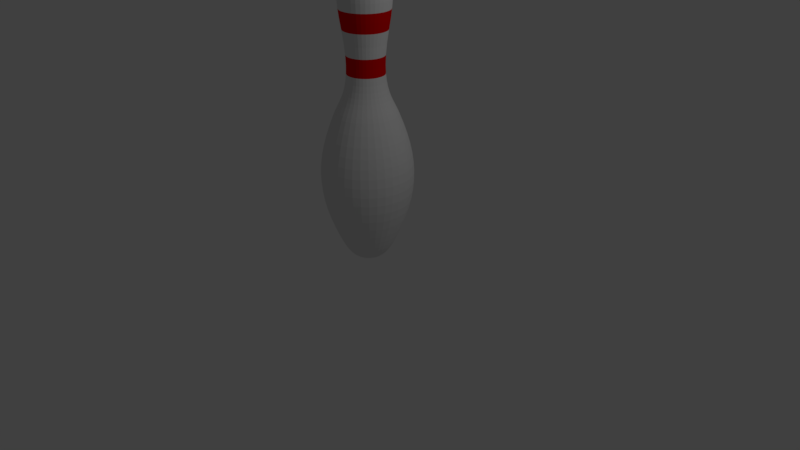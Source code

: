 # Source: Bowling_Pin.blend  (saved by Blender 2.78.0; exported with 4.5.12 LTS)
import bpy
from mathutils import Matrix  # noqa: F401  (used for matrix-valued properties, if any)

bpy.ops.wm.read_factory_settings(use_empty=True)
scene = bpy.context.scene
scene.name = 'Scene'

# ---- collections
col_collection_1 = bpy.data.collections.new('Collection 1'); scene.collection.children.link(col_collection_1)

# ---- materials (node trees are filled in below, after node groups)
mat_pin = bpy.data.materials.new('Pin')
mat_pin.alpha_threshold = 0.0
mat_pin.use_transparent_shadow = False
mat_pin.roughness = 0.5
mat_stripe = bpy.data.materials.new('Stripe')
mat_stripe.alpha_threshold = 0.0
mat_stripe.use_transparent_shadow = False
mat_stripe.diffuse_color = (0.8, 0.0, 0.0004926, 1.0)
mat_stripe.roughness = 0.5

# ---- material node trees

# ---- world
world_world = bpy.data.worlds.new('World'); scene.world = world_world
world_world.color = (0.05088, 0.05088, 0.05088)
world_world.use_sun_shadow = False
world_world.sun_shadow_jitter_overblur = 0.0
world_world.cycles.sampling_method = 'MANUAL'

# ---- cameras
cam_camera = bpy.data.cameras.new('Camera')
cam_camera.clip_end = 100.0
cam_camera.lens = 35.0
cam_camera.sensor_width = 32.0
cam_camera.sensor_height = 18.0
cam_camera.ortho_scale = 7.314
cam_camera.dof.focus_distance = 0.0
cam_camera.dof.aperture_fstop = 128.0

# ---- lights
light_lamp = bpy.data.lights.new('Lamp', 'POINT')
light_lamp.transmission_factor = 0.0
light_lamp.cutoff_distance = 30.0
light_lamp.energy = 100.0
light_lamp.shadow_buffer_clip_start = 1.001
light_lamp.shadow_soft_size = 0.1
light_lamp.shadow_maximum_resolution = 0.006
light_lamp.use_absolute_resolution = True

# ---- meshes
me_mesh = bpy.data.meshes.new('Mesh')
me_mesh.from_pydata([(0.2735, 1.296, -1.368e-07), (0.2864, 1.211, -1.093e-07), (0.2639, 0.7872, -2.635e-08), (0.2672, -0.1461, 4.173e-09), (0.3579, -0.3392, 9.687e-09), (0.4805, -1.551, 4.678e-08), (0.4425, -1.673, 5.066e-08), (0.2826, -2.045, 6.24e-08), (0.2172, -2.143, 6.545e-08), (0.1856, -2.177, 6.649e-08), (0.08699, -2.231, 6.824e-08), (0.05081, -2.237, 6.853e-08), (0.12, 1.527, -2.329e-07), (0.1755, 1.488, -2.136e-07), (0.2189, 1.436, -1.902e-07), (0.2882, 1.013, -5.978e-08), (0.2789, 0.9028, -4.038e-08), (0.2443, 0.6668, -1.905e-08), (0.2031, 0.1465, -4.185e-09), (0.3953, -1.799, 5.467e-08), (0.3176, -1.977, 6.029e-08), (0.1211, -2.219, 6.784e-08), (0.05048, 1.551, 0.01426), (0.1178, 1.527, 0.02612), (0.1723, 1.488, 0.03574), (0.2151, 1.436, 0.04329), (0.247, 1.372, 0.04891), (0.2688, 1.296, 0.05276), (0.2816, 1.211, 0.05501), (0.2861, 1.116, 0.05581), (0.2834, 1.013, 0.05532), (0.2742, 0.9028, 0.0537), (0.2594, 0.7872, 0.0511), (0.2401, 0.6668, 0.04769), (0.216, 0.5084, 0.04344), (0.202, 0.3702, 0.04098), (0.1969, 0.2502, 0.04008), (0.1995, 0.1465, 0.04054), (0.2086, 0.05702, 0.04214), (0.223, -0.02024, 0.04467), (0.2414, -0.08729, 0.04792), (0.2626, -0.1461, 0.05167), (0.2855, -0.1987, 0.05571), (0.3089, -0.2471, 0.05982), (0.3314, -0.2932, 0.0638), (0.352, -0.3392, 0.06742), (0.4049, -0.4753, 0.07676), (0.4488, -0.6054, 0.08448), (0.4834, -0.7305, 0.0906), (0.5091, -0.8515, 0.09512), (0.5256, -0.9696, 0.09803), (0.5331, -1.086, 0.09935), (0.5315, -1.201, 0.09907), (0.5209, -1.316, 0.09721), (0.5013, -1.433, 0.09376), (0.4728, -1.551, 0.08872), (0.4353, -1.673, 0.08211), (0.3888, -1.799, 0.07392), (0.3491, -1.896, 0.06691), (0.3123, -1.977, 0.06042), (0.2779, -2.045, 0.05435), (0.2451, -2.1, 0.04858), (0.2135, -2.143, 0.043), (0.1823, -2.177, 0.0375), (0.1509, -2.202, 0.03197), (0.1188, -2.219, 0.0263), (0.08521, -2.231, 0.02038), (0.04957, -2.237, 0.0141), (0.01125, -2.24, 0.007342), (0.04678, 1.551, 0.02808), (0.111, 1.527, 0.05145), (0.163, 1.488, 0.0704), (0.2039, 1.436, 0.08526), (0.2343, 1.372, 0.09633), (0.2551, 1.296, 0.1039), (0.2673, 1.211, 0.1083), (0.2716, 1.116, 0.1099), (0.269, 1.013, 0.109), (0.2602, 0.9028, 0.1058), (0.2462, 0.7872, 0.1007), (0.2277, 0.6668, 0.09393), (0.2047, 0.5084, 0.08557), (0.1914, 0.3702, 0.08071), (0.1865, 0.2502, 0.07894), (0.189, 0.1465, 0.07985), (0.1977, 0.05702, 0.083), (0.2114, -0.02024, 0.08799), (0.2289, -0.08729, 0.09438), (0.2492, -0.1461, 0.1018), (0.2711, -0.1987, 0.1097), (0.2933, -0.2471, 0.1178), (0.3149, -0.2932, 0.1257), (0.3345, -0.3392, 0.1328), (0.385, -0.4753, 0.1512), (0.4268, -0.6054, 0.1664), (0.4599, -0.7305, 0.1785), (0.4843, -0.8515, 0.1873), (0.5001, -0.9696, 0.1931), (0.5072, -1.086, 0.1957), (0.5057, -1.201, 0.1951), (0.4957, -1.316, 0.1915), (0.477, -1.433, 0.1847), (0.4497, -1.551, 0.1747), (0.4139, -1.673, 0.1617), (0.3696, -1.799, 0.1456), (0.3317, -1.896, 0.1318), (0.2966, -1.977, 0.119), (0.2637, -2.045, 0.107), (0.2325, -2.1, 0.09568), (0.2023, -2.143, 0.08469), (0.1726, -2.177, 0.07386), (0.1426, -2.202, 0.06297), (0.112, -2.219, 0.05181), (0.07992, -2.231, 0.04015), (0.04591, -2.237, 0.02777), (0.04073, 1.551, 0.04106), (0.09989, 1.527, 0.07521), (0.1479, 1.488, 0.1029), (0.1855, 1.436, 0.1246), (0.2135, 1.372, 0.1408), (0.2327, 1.296, 0.1519), (0.244, 1.211, 0.1584), (0.248, 1.116, 0.1607), (0.2455, 1.013, 0.1593), (0.2374, 0.9028, 0.1546), (0.2245, 0.7872, 0.1471), (0.2075, 0.6668, 0.1373), (0.1863, 0.5084, 0.1251), (0.174, 0.3702, 0.118), (0.1695, 0.2502, 0.1154), (0.1718, 0.1465, 0.1167), (0.1798, 0.05702, 0.1213), (0.1924, -0.02024, 0.1286), (0.2086, -0.08728, 0.138), (0.2273, -0.1461, 0.1488), (0.2474, -0.1987, 0.1604), (0.268, -0.2471, 0.1722), (0.2878, -0.2932, 0.1837), (0.3059, -0.3392, 0.1941), (0.3524, -0.4753, 0.221), (0.391, -0.6054, 0.2433), (0.4215, -0.7305, 0.2609), (0.444, -0.8515, 0.2739), (0.4585, -0.9696, 0.2823), (0.4651, -1.086, 0.2861), (0.4637, -1.201, 0.2853), (0.4544, -1.316, 0.2799), (0.4372, -1.433, 0.27), (0.4121, -1.551, 0.2555), (0.3791, -1.673, 0.2364), (0.3383, -1.799, 0.2128), (0.3033, -1.896, 0.1927), (0.271, -1.977, 0.174), (0.2407, -2.045, 0.1565), (0.2119, -2.1, 0.1399), (0.1841, -2.143, 0.1238), (0.1566, -2.177, 0.108), (0.1291, -2.202, 0.09206), (0.1008, -2.219, 0.07574), (0.07127, -2.231, 0.05869), (0.03993, -2.237, 0.0406), (0.00623, -2.24, 0.02114), (0.03252, 1.551, 0.05278), (0.08485, 1.527, 0.09669), (0.1273, 1.488, 0.1323), (0.1606, 1.436, 0.1602), (0.1854, 1.372, 0.181), (0.2024, 1.296, 0.1953), (0.2123, 1.211, 0.2036), (0.2158, 1.116, 0.2066), (0.2137, 1.013, 0.2048), (0.2065, 0.9028, 0.1988), (0.1951, 0.7872, 0.1892), (0.18, 0.6668, 0.1765), (0.1613, 0.5084, 0.1608), (0.1504, 0.3702, 0.1517), (0.1464, 0.2502, 0.1484), (0.1485, 0.1465, 0.1501), (0.1555, 0.05702, 0.156), (0.1667, -0.02024, 0.1654), (0.181, -0.08728, 0.1774), (0.1975, -0.1461, 0.1913), (0.2154, -0.1987, 0.2062), (0.2335, -0.2471, 0.2214), (0.2511, -0.2932, 0.2362), (0.2671, -0.3392, 0.2496), (0.3082, -0.4753, 0.2841), (0.3423, -0.6054, 0.3127), (0.3693, -0.7305, 0.3354), (0.3892, -0.8515, 0.3521), (0.4021, -0.9696, 0.3629), (0.4079, -1.086, 0.3678), (0.4067, -1.201, 0.3667), (0.3984, -1.316, 0.3598), (0.3832, -1.433, 0.3471), (0.361, -1.551, 0.3284), (0.3318, -1.673, 0.3039), (0.2957, -1.799, 0.2736), (0.2648, -1.896, 0.2477), (0.2362, -1.977, 0.2237), (0.2094, -2.045, 0.2012), (0.1839, -2.1, 0.1798), (0.1593, -2.143, 0.1592), (0.1351, -2.177, 0.1388), (0.1107, -2.202, 0.1184), (0.08565, -2.219, 0.09737), (0.05953, -2.231, 0.07545), (0.03181, -2.237, 0.05219), (0.0224, 1.551, 0.0629), (0.06631, 1.527, 0.1152), (0.1019, 1.488, 0.1577), (0.1298, 1.436, 0.191), (0.1506, 1.372, 0.2157), (0.1649, 1.296, 0.2328), (0.1732, 1.211, 0.2427), (0.1762, 1.116, 0.2462), (0.1744, 1.013, 0.244), (0.1684, 0.9028, 0.2369), (0.1588, 0.7872, 0.2254), (0.1462, 0.6668, 0.2104), (0.1304, 0.5084, 0.1916), (0.1213, 0.3702, 0.1808), (0.118, 0.2502, 0.1768), (0.1197, 0.1465, 0.1788), (0.1256, 0.05702, 0.1859), (0.135, -0.02024, 0.1971), (0.147, -0.08728, 0.2114), (0.1609, -0.1461, 0.2279), (0.1758, -0.1987, 0.2457), (0.1911, -0.2471, 0.2639), (0.2058, -0.2932, 0.2814), (0.2192, -0.3392, 0.2974), (0.2538, -0.4753, 0.3386), (0.2824, -0.6054, 0.3727), (0.305, -0.7305, 0.3997), (0.3217, -0.8515, 0.4196), (0.3325, -0.9696, 0.4325), (0.3374, -1.086, 0.4383), (0.3364, -1.201, 0.4371), (0.3294, -1.316, 0.4288), (0.3167, -1.433, 0.4136), (0.298, -1.551, 0.3914), (0.2736, -1.673, 0.3622), (0.2432, -1.799, 0.3261), (0.2173, -1.896, 0.2952), (0.1933, -1.977, 0.2666), (0.1708, -2.045, 0.2398), (0.1494, -2.1, 0.2143), (0.1288, -2.143, 0.1897), (0.1084, -2.177, 0.1654), (0.08797, -2.202, 0.141), (0.06698, -2.219, 0.116), (0.04507, -2.231, 0.08992), (0.0218, -2.237, 0.0622), (-0.003208, -2.24, 0.03239), (0.01067, 1.551, 0.07111), (0.04483, 1.527, 0.1303), (0.07254, 1.488, 0.1783), (0.09425, 1.436, 0.2159), (0.1104, 1.372, 0.2439), (0.1215, 1.296, 0.2631), (0.128, 1.211, 0.2743), (0.1303, 1.116, 0.2783), (0.1289, 1.013, 0.2759), (0.1242, 0.9028, 0.2678), (0.1168, 0.7872, 0.2549), (0.1069, 0.6668, 0.2378), (0.09471, 0.5084, 0.2167), (0.08761, 0.3702, 0.2044), (0.08503, 0.2502, 0.1999), (0.08635, 0.1465, 0.2022), (0.09096, 0.05702, 0.2102), (0.09825, -0.02024, 0.2228), (0.1076, -0.08728, 0.239), (0.1184, -0.1461, 0.2577), (0.13, -0.1987, 0.2778), (0.1419, -0.2471, 0.2983), (0.1533, -0.2932, 0.3182), (0.1638, -0.3392, 0.3363), (0.1906, -0.4753, 0.3828), (0.2129, -0.6054, 0.4213), (0.2305, -0.7305, 0.4519), (0.2435, -0.8515, 0.4744), (0.2519, -0.9696, 0.4889), (0.2557, -1.086, 0.4955), (0.2549, -1.201, 0.4941), (0.2495, -1.316, 0.4848), (0.2396, -1.433, 0.4676), (0.2251, -1.551, 0.4425), (0.206, -1.673, 0.4095), (0.1825, -1.799, 0.3687), (0.1623, -1.896, 0.3337), (0.1436, -1.977, 0.3013), (0.1261, -2.045, 0.2711), (0.1095, -2.1, 0.2423), (0.09343, -2.143, 0.2145), (0.0776, -2.177, 0.187), (0.06168, -2.202, 0.1595), (0.04535, -2.219, 0.1312), (0.02831, -2.231, 0.1017), (0.01021, -2.237, 0.07031), (-0.0023, 1.551, 0.07716), (0.02106, 1.527, 0.1414), (0.04002, 1.488, 0.1934), (0.05487, 1.436, 0.2342), (0.06594, 1.372, 0.2647), (0.07354, 1.296, 0.2855), (0.07796, 1.211, 0.2977), (0.07954, 1.116, 0.302), (0.07858, 1.013, 0.2994), (0.07538, 0.9028, 0.2906), (0.07027, 0.7872, 0.2765), (0.06355, 0.6668, 0.2581), (0.05518, 0.5084, 0.2351), (0.05033, 0.3702, 0.2218), (0.04856, 0.2502, 0.2169), (0.04947, 0.1465, 0.2194), (0.05262, 0.05702, 0.2281), (0.0576, -0.02024, 0.2417), (0.064, -0.08728, 0.2593), (0.07138, -0.1461, 0.2796), (0.07934, -0.1987, 0.3015), (0.08744, -0.2471, 0.3237), (0.09527, -0.2932, 0.3452), (0.1024, -0.3392, 0.3649), (0.1208, -0.4753, 0.4154), (0.136, -0.6054, 0.4572), (0.1481, -0.7305, 0.4903), (0.157, -0.8515, 0.5147), (0.1627, -0.9696, 0.5305), (0.1653, -1.086, 0.5376), (0.1648, -1.201, 0.5361), (0.1611, -1.316, 0.526), (0.1543, -1.433, 0.5074), (0.1444, -1.551, 0.4801), (0.1313, -1.673, 0.4443), (0.1152, -1.799, 0.4), (0.1014, -1.896, 0.3621), (0.08863, -1.977, 0.327), (0.07666, -2.045, 0.2941), (0.0653, -2.1, 0.2629), (0.05431, -2.143, 0.2327), (0.04348, -2.177, 0.2029), (0.03259, -2.202, 0.173), (0.02142, -2.219, 0.1423), (0.009762, -2.231, 0.1103), (-0.002615, -2.237, 0.07629), (-0.01592, -2.24, 0.03973), (-0.01613, 1.551, 0.08087), (-0.004263, 1.527, 0.1481), (0.00536, 1.488, 0.2027), (0.0129, 1.436, 0.2455), (0.01852, 1.372, 0.2774), (0.02238, 1.296, 0.2992), (0.02463, 1.211, 0.312), (0.02543, 1.116, 0.3165), (0.02494, 1.013, 0.3137), (0.02331, 0.9028, 0.3045), (0.02072, 0.7872, 0.2898), (0.01731, 0.6668, 0.2705), (0.01306, 0.5084, 0.2464), (0.01059, 0.3702, 0.2324), (0.009697, 0.2502, 0.2273), (0.01016, 0.1465, 0.2299), (0.01176, 0.05702, 0.239), (0.01429, -0.02024, 0.2534), (0.01754, -0.08728, 0.2718), (0.02128, -0.1461, 0.293), (0.02532, -0.1987, 0.3159), (0.02944, -0.2471, 0.3393), (0.03341, -0.2932, 0.3618), (0.03704, -0.3392, 0.3824), (0.04638, -0.4753, 0.4353), (0.0541, -0.6054, 0.4791), (0.06022, -0.7305, 0.5138), (0.06473, -0.8515, 0.5394), (0.06765, -0.9696, 0.556), (0.06897, -1.086, 0.5634), (0.06869, -1.201, 0.5619), (0.06682, -1.316, 0.5513), (0.06337, -1.433, 0.5317), (0.05834, -1.551, 0.5032), (0.05173, -1.673, 0.4657), (0.04354, -1.799, 0.4192), (0.03653, -1.896, 0.3795), (0.03004, -1.977, 0.3427), (0.02397, -2.045, 0.3082), (0.0182, -2.1, 0.2755), (0.01262, -2.143, 0.2439), (0.007118, -2.177, 0.2127), (0.001589, -2.202, 0.1813), (-0.00408, -2.219, 0.1492), (-0.01, -2.231, 0.1156), (-0.01629, -2.237, 0.07996), (-0.03038, 1.551, 0.08211), (-0.03038, 1.527, 0.1504), (-0.03038, 1.488, 0.2058), (-0.03038, 1.436, 0.2493), (-0.03038, 1.372, 0.2816), (-0.03038, 1.296, 0.3038), (-0.03038, 1.211, 0.3168), (-0.03038, 1.116, 0.3214), (-0.03038, 1.013, 0.3186), (-0.03038, 0.9028, 0.3092), (-0.03038, 0.7872, 0.2943), (-0.03038, 0.6668, 0.2746), (-0.03038, 0.5084, 0.2502), (-0.03038, 0.3702, 0.236), (-0.03038, 0.2502, 0.2308), (-0.03038, 0.1465, 0.2335), (-0.03038, 0.05702, 0.2427), (-0.03038, -0.02024, 0.2573), (-0.03038, -0.08728, 0.276), (-0.03038, -0.1461, 0.2975), (-0.03038, -0.1987, 0.3208), (-0.03038, -0.2471, 0.3445), (-0.03038, -0.2932, 0.3674), (-0.03038, -0.3392, 0.3883), (-0.03038, -0.4753, 0.442), (-0.03038, -0.6054, 0.4865), (-0.03038, -0.7305, 0.5218), (-0.03038, -0.8515, 0.5478), (-0.03038, -0.9696, 0.5645), (-0.03038, -1.086, 0.5721), (-0.03038, -1.201, 0.5705), (-0.03038, -1.316, 0.5598), (-0.03038, -1.433, 0.5399), (-0.03038, -1.551, 0.5109), (-0.03038, -1.673, 0.4728), (-0.03038, -1.799, 0.4257), (-0.03038, -1.896, 0.3853), (-0.03038, -1.977, 0.348), (-0.03038, -2.045, 0.313), (-0.03038, -2.1, 0.2798), (-0.03038, -2.143, 0.2476), (-0.03038, -2.177, 0.216), (-0.03038, -2.202, 0.1841), (-0.03038, -2.219, 0.1515), (-0.03038, -2.231, 0.1174), (-0.03038, -2.237, 0.08119), (-0.03038, -2.24, 0.04228), (-0.04464, 1.551, 0.08087), (-0.0565, 1.527, 0.1481), (-0.06613, 1.488, 0.2027), (-0.07367, 1.436, 0.2455), (-0.07929, 1.372, 0.2774), (-0.08315, 1.296, 0.2992), (-0.08539, 1.211, 0.312), (-0.08619, 1.116, 0.3165), (-0.08571, 1.013, 0.3137), (-0.08408, 0.9028, 0.3045), (-0.08149, 0.7872, 0.2898), (-0.07808, 0.6668, 0.2705), (-0.07383, 0.5084, 0.2464), (-0.07136, 0.3702, 0.2324), (-0.07047, 0.2502, 0.2273), (-0.07092, 0.1465, 0.2299), (-0.07253, 0.05702, 0.239), (-0.07506, -0.02024, 0.2534), (-0.0783, -0.08728, 0.2718), (-0.08205, -0.1461, 0.293), (-0.08609, -0.1987, 0.3159), (-0.0902, -0.2471, 0.3393), (-0.09418, -0.2932, 0.3618), (-0.09781, -0.3392, 0.3824), (-0.1071, -0.4753, 0.4353), (-0.1149, -0.6054, 0.4791), (-0.121, -0.7305, 0.5138), (-0.1255, -0.8515, 0.5394), (-0.1284, -0.9696, 0.556), (-0.1297, -1.086, 0.5634), (-0.1295, -1.201, 0.5619), (-0.1276, -1.316, 0.5513), (-0.1241, -1.433, 0.5317), (-0.1191, -1.551, 0.5032), (-0.1125, -1.673, 0.4657), (-0.1043, -1.799, 0.4192), (-0.09729, -1.896, 0.3795), (-0.09081, -1.977, 0.3427), (-0.08473, -2.045, 0.3082), (-0.07896, -2.1, 0.2755), (-0.07338, -2.143, 0.2439), (-0.06789, -2.177, 0.2127), (-0.06236, -2.202, 0.1813), (-0.05669, -2.219, 0.1492), (-0.05077, -2.231, 0.1156), (-0.04448, -2.237, 0.07996), (-0.05847, 1.551, 0.07716), (-0.08183, 1.527, 0.1414), (-0.1008, 1.488, 0.1934), (-0.1156, 1.436, 0.2342), (-0.1267, 1.372, 0.2647), (-0.1343, 1.296, 0.2855), (-0.1387, 1.211, 0.2977), (-0.1403, 1.116, 0.302), (-0.1393, 1.013, 0.2994), (-0.1362, 0.9028, 0.2906), (-0.131, 0.7872, 0.2765), (-0.1243, 0.6668, 0.2581), (-0.116, 0.5084, 0.2351), (-0.1111, 0.3702, 0.2218), (-0.1093, 0.2502, 0.2169), (-0.1102, 0.1465, 0.2194), (-0.1134, 0.05702, 0.2281), (-0.1184, -0.02024, 0.2417), (-0.1248, -0.08728, 0.2593), (-0.1322, -0.1461, 0.2796), (-0.1401, -0.1987, 0.3015), (-0.1482, -0.2471, 0.3237), (-0.156, -0.2932, 0.3452), (-0.1632, -0.3392, 0.3649), (-0.1816, -0.4753, 0.4154), (-0.1968, -0.6054, 0.4572), (-0.2088, -0.7305, 0.4903), (-0.2177, -0.8515, 0.5147), (-0.2235, -0.9696, 0.5305), (-0.2261, -1.086, 0.5376), (-0.2255, -1.201, 0.5361), (-0.2218, -1.316, 0.526), (-0.215, -1.433, 0.5074), (-0.2051, -1.551, 0.4801), (-0.1921, -1.673, 0.4443), (-0.176, -1.799, 0.4), (-0.1622, -1.896, 0.3621), (-0.1494, -1.977, 0.327), (-0.1374, -2.045, 0.2941), (-0.1261, -2.1, 0.2629), (-0.1151, -2.143, 0.2327), (-0.1042, -2.177, 0.2029), (-0.09336, -2.202, 0.173), (-0.08219, -2.219, 0.1423), (-0.07053, -2.231, 0.1103), (-0.05815, -2.237, 0.0763), (-0.04484, -2.24, 0.03973), (-0.07144, 1.551, 0.07111), (-0.1056, 1.527, 0.1303), (-0.1333, 1.488, 0.1783), (-0.155, 1.436, 0.2159), (-0.1712, 1.372, 0.2439), (-0.1823, 1.296, 0.2631), (-0.1888, 1.211, 0.2743), (-0.1911, 1.116, 0.2783), (-0.1897, 1.013, 0.2759), (-0.185, 0.9028, 0.2678), (-0.1775, 0.7872, 0.2549), (-0.1677, 0.6668, 0.2378), (-0.1555, 0.5084, 0.2167), (-0.1484, 0.3702, 0.2044), (-0.1458, 0.2502, 0.1999), (-0.1471, 0.1465, 0.2022), (-0.1517, 0.05702, 0.2102), (-0.159, -0.02024, 0.2228), (-0.1684, -0.08728, 0.239), (-0.1792, -0.1461, 0.2577), (-0.1908, -0.1987, 0.2778), (-0.2026, -0.2471, 0.2983), (-0.2141, -0.2932, 0.3182), (-0.2245, -0.3392, 0.3363), (-0.2514, -0.4753, 0.3828), (-0.2736, -0.6054, 0.4213), (-0.2913, -0.7305, 0.4519), (-0.3043, -0.8515, 0.4744), (-0.3127, -0.9696, 0.4889), (-0.3164, -1.086, 0.4955), (-0.3157, -1.201, 0.4941), (-0.3103, -1.316, 0.4848), (-0.3003, -1.433, 0.4676), (-0.2859, -1.551, 0.4425), (-0.2668, -1.673, 0.4095), (-0.2432, -1.799, 0.3687), (-0.223, -1.896, 0.3337), (-0.2044, -1.977, 0.3013), (-0.1869, -2.045, 0.2711), (-0.1703, -2.1, 0.2423), (-0.1542, -2.143, 0.2145), (-0.1384, -2.177, 0.187), (-0.1224, -2.202, 0.1595), (-0.1061, -2.219, 0.1312), (-0.08907, -2.231, 0.1017), (-0.07098, -2.237, 0.07031), (-0.03038, 1.559, -2.538e-07), (-0.08317, 1.551, 0.0629), (-0.1271, 1.527, 0.1152), (-0.1627, 1.488, 0.1577), (-0.1906, 1.436, 0.191), (-0.2114, 1.372, 0.2157), (-0.2257, 1.296, 0.2328), (-0.234, 1.211, 0.2427), (-0.237, 1.116, 0.2462), (-0.2352, 1.013, 0.244), (-0.2292, 0.9028, 0.2369), (-0.2196, 0.7872, 0.2254), (-0.2069, 0.6668, 0.2104), (-0.1912, 0.5084, 0.1916), (-0.1821, 0.3702, 0.1808), (-0.1788, 0.2502, 0.1768), (-0.1805, 0.1465, 0.1788), (-0.1864, 0.05702, 0.1859), (-0.1957, -0.02024, 0.1971), (-0.2078, -0.08728, 0.2114), (-0.2216, -0.1461, 0.2279), (-0.2366, -0.1987, 0.2457), (-0.2518, -0.2471, 0.2639), (-0.2665, -0.2932, 0.2814), (-0.28, -0.3392, 0.2974), (-0.3145, -0.4753, 0.3386), (-0.3431, -0.6054, 0.3727), (-0.3658, -0.7305, 0.3997), (-0.3825, -0.8515, 0.4196), (-0.3933, -0.9696, 0.4325), (-0.3981, -1.086, 0.4383), (-0.3971, -1.201, 0.4371), (-0.3902, -1.316, 0.4288), (-0.3774, -1.433, 0.4136), (-0.3588, -1.551, 0.3914), (-0.3343, -1.673, 0.3622), (-0.304, -1.799, 0.3261), (-0.2781, -1.896, 0.2952), (-0.254, -1.977, 0.2666), (-0.2316, -2.045, 0.2398), (-0.2102, -2.1, 0.2143), (-0.1896, -2.143, 0.1897), (-0.1692, -2.177, 0.1654), (-0.1487, -2.202, 0.141), (-0.1278, -2.219, 0.116), (-0.1058, -2.231, 0.08992), (-0.08257, -2.237, 0.0622), (-0.05756, -2.24, 0.03239), (-0.09329, 1.551, 0.05278), (-0.1456, 1.527, 0.09669), (-0.1881, 1.488, 0.1323), (-0.2213, 1.436, 0.1602), (-0.2461, 1.372, 0.181), (-0.2631, 1.296, 0.1953), (-0.2731, 1.211, 0.2036), (-0.2766, 1.116, 0.2066), (-0.2744, 1.013, 0.2048), (-0.2673, 0.9028, 0.1988), (-0.2558, 0.7872, 0.1892), (-0.2408, 0.6668, 0.1765), (-0.222, 0.5084, 0.1608), (-0.2112, 0.3702, 0.1517), (-0.2072, 0.2502, 0.1484), (-0.2092, 0.1465, 0.1501), (-0.2163, 0.05702, 0.156), (-0.2275, -0.02024, 0.1654), (-0.2418, -0.08728, 0.1774), (-0.2583, -0.1461, 0.1913), (-0.2761, -0.1987, 0.2062), (-0.2943, -0.2471, 0.2214), (-0.3118, -0.2932, 0.2362), (-0.3278, -0.3392, 0.2496), (-0.369, -0.4753, 0.2841), (-0.4031, -0.6054, 0.3127), (-0.4301, -0.7305, 0.3354), (-0.45, -0.8515, 0.3521), (-0.4628, -0.9696, 0.3629), (-0.4687, -1.086, 0.3678), (-0.4674, -1.201, 0.3667), (-0.4592, -1.316, 0.3598), (-0.444, -1.433, 0.3471), (-0.4218, -1.551, 0.3284), (-0.3926, -1.673, 0.3039), (-0.3565, -1.799, 0.2736), (-0.3256, -1.896, 0.2477), (-0.2969, -1.977, 0.2237), (-0.2701, -2.045, 0.2012), (-0.2447, -2.1, 0.1798), (-0.2201, -2.143, 0.1592), (-0.1958, -2.177, 0.1388), (-0.1714, -2.202, 0.1184), (-0.1464, -2.219, 0.09737), (-0.1203, -2.231, 0.07545), (-0.09258, -2.237, 0.05219), (-0.1015, 1.551, 0.04106), (-0.1607, 1.527, 0.07521), (-0.2086, 1.488, 0.1029), (-0.2463, 1.436, 0.1246), (-0.2743, 1.372, 0.1408), (-0.2935, 1.296, 0.1519), (-0.3047, 1.211, 0.1584), (-0.3087, 1.116, 0.1607), (-0.3063, 1.013, 0.1593), (-0.2982, 0.9028, 0.1546), (-0.2852, 0.7872, 0.1471), (-0.2682, 0.6668, 0.1373), (-0.247, 0.5084, 0.1251), (-0.2348, 0.3702, 0.118), (-0.2303, 0.2502, 0.1154), (-0.2326, 0.1465, 0.1167), (-0.2406, 0.05702, 0.1213), (-0.2532, -0.02024, 0.1286), (-0.2694, -0.08728, 0.138), (-0.2881, -0.1461, 0.1488), (-0.3082, -0.1987, 0.1604), (-0.3287, -0.2471, 0.1722), (-0.3486, -0.2932, 0.1837), (-0.3666, -0.3392, 0.1941), (-0.4132, -0.4753, 0.221), (-0.4517, -0.6054, 0.2433), (-0.4822, -0.7305, 0.2609), (-0.5048, -0.8515, 0.2739), (-0.5193, -0.9696, 0.2823), (-0.5259, -1.086, 0.2861), (-0.5245, -1.201, 0.2853), (-0.5152, -1.316, 0.2799), (-0.498, -1.433, 0.27), (-0.4729, -1.551, 0.2555), (-0.4399, -1.673, 0.2364), (-0.399, -1.799, 0.2128), (-0.3641, -1.896, 0.1927), (-0.3317, -1.977, 0.174), (-0.3014, -2.045, 0.1565), (-0.2727, -2.1, 0.1399), (-0.2448, -2.143, 0.1238), (-0.2174, -2.177, 0.108), (-0.1898, -2.202, 0.09206), (-0.1616, -2.219, 0.07574), (-0.132, -2.231, 0.05869), (-0.1007, -2.237, 0.0406), (-0.067, -2.24, 0.02114), (-0.1075, 1.551, 0.02808), (-0.1717, 1.527, 0.05145), (-0.2238, 1.488, 0.0704), (-0.2646, 1.436, 0.08526), (-0.295, 1.372, 0.09633), (-0.3159, 1.296, 0.1039), (-0.3281, 1.211, 0.1083), (-0.3324, 1.116, 0.1099), (-0.3298, 1.013, 0.109), (-0.321, 0.9028, 0.1058), (-0.3069, 0.7872, 0.1007), (-0.2885, 0.6668, 0.09393), (-0.2655, 0.5084, 0.08557), (-0.2521, 0.3702, 0.08071), (-0.2473, 0.2502, 0.07894), (-0.2498, 0.1465, 0.07985), (-0.2584, 0.05702, 0.083), (-0.2721, -0.02024, 0.08799), (-0.2897, -0.08729, 0.09438), (-0.31, -0.1461, 0.1018), (-0.3318, -0.1987, 0.1097), (-0.3541, -0.2471, 0.1178), (-0.3756, -0.2932, 0.1257), (-0.3952, -0.3392, 0.1328), (-0.4458, -0.4753, 0.1512), (-0.4876, -0.6054, 0.1664), (-0.5207, -0.7305, 0.1785), (-0.5451, -0.8515, 0.1873), (-0.5609, -0.9696, 0.1931), (-0.568, -1.086, 0.1957), (-0.5665, -1.201, 0.1951), (-0.5564, -1.316, 0.1915), (-0.5377, -1.433, 0.1847), (-0.5105, -1.551, 0.1747), (-0.4747, -1.673, 0.1617), (-0.4304, -1.799, 0.1456), (-0.3925, -1.896, 0.1318), (-0.3574, -1.977, 0.119), (-0.3245, -2.045, 0.107), (-0.2933, -2.1, 0.09568), (-0.2631, -2.143, 0.08469), (-0.2333, -2.177, 0.07386), (-0.2034, -2.202, 0.06298), (-0.1727, -2.219, 0.05181), (-0.1407, -2.231, 0.04015), (-0.1067, -2.237, 0.02777), (-0.1112, 1.551, 0.01426), (-0.1785, 1.527, 0.02612), (-0.2331, 1.488, 0.03574), (-0.2759, 1.436, 0.04329), (-0.3077, 1.372, 0.04891), (-0.3296, 1.296, 0.05276), (-0.3424, 1.211, 0.05501), (-0.3469, 1.116, 0.05581), (-0.3441, 1.013, 0.05532), (-0.3349, 0.9028, 0.0537), (-0.3202, 0.7872, 0.0511), (-0.3009, 0.6668, 0.04769), (-0.2768, 0.5084, 0.04344), (-0.2628, 0.3702, 0.04098), (-0.2577, 0.2502, 0.04008), (-0.2603, 0.1465, 0.04054), (-0.2694, 0.05702, 0.04214), (-0.2837, -0.02024, 0.04467), (-0.3021, -0.08729, 0.04792), (-0.3234, -0.1461, 0.05167), (-0.3463, -0.1987, 0.05571), (-0.3696, -0.2471, 0.05982), (-0.3922, -0.2932, 0.0638), (-0.4128, -0.3392, 0.06742), (-0.4657, -0.4753, 0.07676), (-0.5095, -0.6054, 0.08448), (-0.5442, -0.7305, 0.0906), (-0.5698, -0.8515, 0.09512), (-0.5863, -0.9696, 0.09803), (-0.5938, -1.086, 0.09935), (-0.5923, -1.201, 0.09907), (-0.5817, -1.316, 0.09721), (-0.5621, -1.433, 0.09376), (-0.5336, -1.551, 0.08872), (-0.496, -1.673, 0.08211), (-0.4496, -1.799, 0.07392), (-0.4098, -1.896, 0.06691), (-0.3731, -1.977, 0.06042), (-0.3386, -2.045, 0.05435), (-0.3059, -2.1, 0.04858), (-0.2742, -2.143, 0.043), (-0.2431, -2.177, 0.0375), (-0.2117, -2.202, 0.03197), (-0.1796, -2.219, 0.0263), (-0.146, -2.231, 0.02038), (-0.1103, -2.237, 0.0141), (-0.07202, -2.24, 0.007342), (-0.1125, 1.551, -2.971e-07), (-0.1808, 1.527, -3.371e-07), (-0.2362, 1.488, -3.781e-07), (-0.2797, 1.436, -4.414e-07), (-0.312, 1.372, -4.601e-07), (-0.3342, 1.296, -4.116e-07), (-0.3472, 1.211, -4.526e-07), (-0.3518, 1.116, -3.967e-07), (-0.349, 1.013, -4.228e-07), (-0.3396, 0.9028, -4.452e-07), (-0.3247, 0.7872, -3.558e-07), (-0.305, 0.6668, -3.111e-07), (-0.2806, 0.5084, -2.738e-07), (-0.2664, 0.3702, -2.142e-07), (-0.2612, 0.2502, -1.658e-07), (-0.2638, 0.1465, -1.397e-07), (-0.2731, 0.05702, -1.211e-07), (-0.2876, -0.02024, -1.36e-07), (-0.3063, -0.08729, -9.872e-08), (-0.3279, -0.1461, -1.062e-07), (-0.3512, -0.1987, -1.732e-07), (-0.3749, -0.2471, -1.658e-07), (-0.3978, -0.2932, -6.519e-08), (-0.4187, -0.3392, -1.248e-07), (-0.4724, -0.4753, -8.754e-08), (-0.5169, -0.6054, 3.166e-08), (-0.5521, -0.7305, 3.912e-08), (-0.5781, -0.8515, 1.136e-07), (-0.5949, -0.9696, 1.285e-07), (-0.6025, -1.086, 9.127e-08), (-0.6009, -1.201, 2.03e-07), (-0.5902, -1.316, 1.36e-07), (-0.5703, -1.433, 2.477e-07), (-0.5413, -1.551, 1.509e-07), (-0.5032, -1.673, 3.595e-07), (-0.4561, -1.799, 3.297e-07), (-0.4157, -1.896, 4.265e-07), (-0.3783, -1.977, 5.085e-07), (-0.3434, -2.045, 4.787e-07), (-0.3101, -2.1, 4.862e-07), (-0.278, -2.143, 5.122e-07), (-0.2463, -2.177, 5.42e-07), (-0.2145, -2.202, 5.458e-07), (-0.1819, -2.219, 5.905e-07), (-0.1478, -2.231, 5.998e-07), (-0.1116, -2.237, 6.203e-07), (-0.1112, 1.551, -0.01426), (-0.1785, 1.527, -0.02612), (-0.2331, 1.488, -0.03574), (-0.2759, 1.436, -0.04329), (-0.3077, 1.372, -0.04891), (-0.3296, 1.296, -0.05276), (-0.3424, 1.211, -0.05501), (-0.3469, 1.116, -0.05581), (-0.3441, 1.013, -0.05532), (-0.3349, 0.9028, -0.0537), (-0.3202, 0.7872, -0.0511), (-0.3009, 0.6668, -0.04769), (-0.2768, 0.5084, -0.04344), (-0.2628, 0.3702, -0.04098), (-0.2577, 0.2502, -0.04008), (-0.2603, 0.1465, -0.04054), (-0.2694, 0.05702, -0.04214), (-0.2837, -0.02024, -0.04467), (-0.3021, -0.08729, -0.04792), (-0.3234, -0.1461, -0.05167), (-0.3463, -0.1987, -0.05571), (-0.3696, -0.2471, -0.05982), (-0.3922, -0.2932, -0.0638), (-0.4128, -0.3392, -0.06742), (-0.4657, -0.4753, -0.07676), (-0.5095, -0.6054, -0.08448), (-0.5442, -0.7305, -0.0906), (-0.5698, -0.8515, -0.09512), (-0.5863, -0.9696, -0.09803), (-0.5938, -1.086, -0.09935), (-0.5923, -1.201, -0.09907), (-0.5817, -1.316, -0.09721), (-0.5621, -1.433, -0.09376), (-0.5336, -1.551, -0.08872), (-0.496, -1.673, -0.08211), (-0.4496, -1.799, -0.07392), (-0.4098, -1.896, -0.06691), (-0.3731, -1.977, -0.06042), (-0.3386, -2.045, -0.05435), (-0.3059, -2.1, -0.04858), (-0.2743, -2.143, -0.043), (-0.2431, -2.177, -0.0375), (-0.2117, -2.202, -0.03197), (-0.1796, -2.219, -0.0263), (-0.146, -2.231, -0.02038), (-0.1103, -2.237, -0.0141), (-0.07202, -2.24, -0.007341), (-0.1075, 1.551, -0.02808), (-0.1717, 1.527, -0.05145), (-0.2238, 1.488, -0.0704), (-0.2646, 1.436, -0.08526), (-0.295, 1.372, -0.09633), (-0.3159, 1.296, -0.1039), (-0.3281, 1.211, -0.1083), (-0.3324, 1.116, -0.1099), (-0.3298, 1.013, -0.109), (-0.321, 0.9028, -0.1058), (-0.3069, 0.7872, -0.1007), (-0.2885, 0.6668, -0.09393), (-0.2655, 0.5084, -0.08557), (-0.2521, 0.3702, -0.08071), (-0.2473, 0.2502, -0.07895), (-0.2498, 0.1465, -0.07985), (-0.2584, 0.05702, -0.083), (-0.2721, -0.02024, -0.08799), (-0.2897, -0.08729, -0.09438), (-0.31, -0.1461, -0.1018), (-0.3318, -0.1987, -0.1097), (-0.3541, -0.2471, -0.1178), (-0.3756, -0.2932, -0.1257), (-0.3952, -0.3392, -0.1328), (-0.4458, -0.4753, -0.1512), (-0.4876, -0.6054, -0.1664), (-0.5207, -0.7305, -0.1785), (-0.5451, -0.8515, -0.1873), (-0.5609, -0.9696, -0.1931), (-0.568, -1.086, -0.1957), (-0.5665, -1.201, -0.1951), (-0.5564, -1.316, -0.1915), (-0.5377, -1.433, -0.1847), (-0.5105, -1.551, -0.1747), (-0.4747, -1.673, -0.1617), (-0.4304, -1.799, -0.1456), (-0.3925, -1.896, -0.1318), (-0.3574, -1.977, -0.119), (-0.3245, -2.045, -0.107), (-0.2933, -2.1, -0.09568), (-0.2631, -2.143, -0.08469), (-0.2333, -2.177, -0.07386), (-0.2034, -2.202, -0.06297), (-0.1727, -2.219, -0.05181), (-0.1407, -2.231, -0.04015), (-0.1067, -2.237, -0.02777), (-0.1015, 1.551, -0.04106), (-0.1607, 1.527, -0.07521), (-0.2086, 1.488, -0.1029), (-0.2463, 1.436, -0.1246), (-0.2743, 1.372, -0.1408), (-0.2935, 1.296, -0.1519), (-0.3047, 1.211, -0.1584), (-0.3087, 1.116, -0.1607), (-0.3063, 1.013, -0.1593), (-0.2982, 0.9028, -0.1546), (-0.2852, 0.7872, -0.1471), (-0.2682, 0.6668, -0.1373), (-0.247, 0.5084, -0.1251), (-0.2348, 0.3702, -0.118), (-0.2303, 0.2502, -0.1154), (-0.2326, 0.1465, -0.1167), (-0.2406, 0.05702, -0.1213), (-0.2532, -0.02024, -0.1286), (-0.2694, -0.08729, -0.138), (-0.2881, -0.1461, -0.1488), (-0.3082, -0.1987, -0.1604), (-0.3287, -0.2471, -0.1722), (-0.3486, -0.2932, -0.1837), (-0.3666, -0.3392, -0.1941), (-0.4132, -0.4753, -0.221), (-0.4517, -0.6054, -0.2433), (-0.4822, -0.7305, -0.2609), (-0.5048, -0.8515, -0.2739), (-0.5193, -0.9696, -0.2823), (-0.5259, -1.086, -0.2861), (-0.5245, -1.201, -0.2853), (-0.5152, -1.316, -0.2799), (-0.498, -1.433, -0.27), (-0.4729, -1.551, -0.2555), (-0.4399, -1.673, -0.2364), (-0.399, -1.799, -0.2128), (-0.3641, -1.896, -0.1927), (-0.3317, -1.977, -0.174), (-0.3014, -2.045, -0.1565), (-0.2727, -2.1, -0.1399), (-0.2448, -2.143, -0.1238), (-0.2174, -2.177, -0.108), (-0.1898, -2.202, -0.09206), (-0.1616, -2.219, -0.07574), (-0.132, -2.231, -0.05869), (-0.1007, -2.237, -0.04059), (-0.067, -2.24, -0.02114), (-0.09329, 1.551, -0.05278), (-0.1456, 1.527, -0.09669), (-0.1881, 1.488, -0.1323), (-0.2213, 1.436, -0.1602), (-0.2461, 1.372, -0.181), (-0.2631, 1.296, -0.1953), (-0.2731, 1.211, -0.2036), (-0.2766, 1.116, -0.2066), (-0.2744, 1.013, -0.2048), (-0.2673, 0.9028, -0.1988), (-0.2558, 0.7872, -0.1892), (-0.2408, 0.6668, -0.1765), (-0.222, 0.5084, -0.1608), (-0.2112, 0.3702, -0.1517), (-0.2072, 0.2502, -0.1484), (-0.2092, 0.1465, -0.1501), (-0.2163, 0.05702, -0.156), (-0.2275, -0.02024, -0.1654), (-0.2418, -0.08729, -0.1774), (-0.2583, -0.1461, -0.1913), (-0.2761, -0.1987, -0.2062), (-0.2943, -0.2471, -0.2214), (-0.3118, -0.2932, -0.2362), (-0.3278, -0.3392, -0.2496), (-0.369, -0.4753, -0.2841), (-0.4031, -0.6054, -0.3127), (-0.4301, -0.7305, -0.3354), (-0.45, -0.8515, -0.3521), (-0.4628, -0.9696, -0.3629), (-0.4687, -1.086, -0.3678), (-0.4674, -1.201, -0.3667), (-0.4592, -1.316, -0.3598), (-0.444, -1.433, -0.3471), (-0.4218, -1.551, -0.3284), (-0.3926, -1.673, -0.3039), (-0.3565, -1.799, -0.2736), (-0.3256, -1.896, -0.2477), (-0.2969, -1.977, -0.2237), (-0.2701, -2.045, -0.2012), (-0.2447, -2.1, -0.1798), (-0.2201, -2.143, -0.1592), (-0.1958, -2.177, -0.1388), (-0.1714, -2.202, -0.1184), (-0.1464, -2.219, -0.09737), (-0.1203, -2.231, -0.07545), (-0.09258, -2.237, -0.05219), (-0.08317, 1.551, -0.0629), (-0.1271, 1.527, -0.1152), (-0.1627, 1.488, -0.1577), (-0.1906, 1.436, -0.191), (-0.2114, 1.372, -0.2157), (-0.2257, 1.296, -0.2328), (-0.234, 1.211, -0.2427), (-0.237, 1.116, -0.2462), (-0.2352, 1.013, -0.244), (-0.2292, 0.9028, -0.2369), (-0.2196, 0.7872, -0.2254), (-0.2069, 0.6668, -0.2104), (-0.1912, 0.5084, -0.1916), (-0.1821, 0.3702, -0.1808), (-0.1788, 0.2502, -0.1768), (-0.1805, 0.1465, -0.1788), (-0.1864, 0.05702, -0.1859), (-0.1957, -0.02024, -0.1971), (-0.2078, -0.08729, -0.2114), (-0.2216, -0.1461, -0.2279), (-0.2366, -0.1987, -0.2457), (-0.2518, -0.2471, -0.2639), (-0.2665, -0.2932, -0.2814), (-0.28, -0.3392, -0.2974), (-0.3145, -0.4753, -0.3386), (-0.3431, -0.6054, -0.3727), (-0.3658, -0.7305, -0.3997), (-0.3825, -0.8515, -0.4196), (-0.3933, -0.9696, -0.4325), (-0.3981, -1.086, -0.4383), (-0.3971, -1.201, -0.4371), (-0.3902, -1.316, -0.4288), (-0.3774, -1.433, -0.4136), (-0.3588, -1.551, -0.3914), (-0.3343, -1.673, -0.3622), (-0.304, -1.799, -0.3261), (-0.2781, -1.896, -0.2952), (-0.2541, -1.977, -0.2666), (-0.2316, -2.045, -0.2398), (-0.2102, -2.1, -0.2143), (-0.1896, -2.143, -0.1897), (-0.1692, -2.177, -0.1654), (-0.1487, -2.202, -0.141), (-0.1278, -2.219, -0.116), (-0.1058, -2.231, -0.08992), (-0.08257, -2.237, -0.0622), (-0.05756, -2.24, -0.03239), (-0.07144, 1.551, -0.07111), (-0.1056, 1.527, -0.1303), (-0.1333, 1.488, -0.1783), (-0.155, 1.436, -0.2159), (-0.1712, 1.372, -0.2439), (-0.1823, 1.296, -0.2631), (-0.1888, 1.211, -0.2743), (-0.1911, 1.116, -0.2783), (-0.1897, 1.013, -0.2759), (-0.185, 0.9028, -0.2678), (-0.1775, 0.7872, -0.2549), (-0.1677, 0.6668, -0.2378), (-0.1555, 0.5084, -0.2167), (-0.1484, 0.3702, -0.2044), (-0.1458, 0.2502, -0.1999), (-0.1471, 0.1465, -0.2022), (-0.1517, 0.05702, -0.2102), (-0.159, -0.02024, -0.2228), (-0.1684, -0.08729, -0.239), (-0.1792, -0.1461, -0.2577), (-0.1908, -0.1987, -0.2778), (-0.2026, -0.2471, -0.2983), (-0.2141, -0.2932, -0.3182), (-0.2245, -0.3392, -0.3363), (-0.2514, -0.4753, -0.3828), (-0.2736, -0.6054, -0.4213), (-0.2913, -0.7305, -0.4519), (-0.3043, -0.8515, -0.4744), (-0.3127, -0.9696, -0.4889), (-0.3164, -1.086, -0.4955), (-0.3157, -1.201, -0.4941), (-0.3103, -1.316, -0.4848), (-0.3003, -1.433, -0.4676), (-0.2859, -1.551, -0.4425), (-0.2668, -1.673, -0.4095), (-0.2432, -1.799, -0.3687), (-0.223, -1.896, -0.3337), (-0.2044, -1.977, -0.3013), (-0.1869, -2.045, -0.2711), (-0.1703, -2.1, -0.2423), (-0.1542, -2.143, -0.2145), (-0.1384, -2.177, -0.187), (-0.1224, -2.202, -0.1595), (-0.1061, -2.219, -0.1312), (-0.08907, -2.231, -0.1017), (-0.07098, -2.237, -0.07031), (-0.05847, 1.551, -0.07716), (-0.08183, 1.527, -0.1414), (-0.1008, 1.488, -0.1934), (-0.1156, 1.436, -0.2342), (-0.1267, 1.372, -0.2647), (-0.1343, 1.296, -0.2855), (-0.1387, 1.211, -0.2977), (-0.1403, 1.116, -0.302), (-0.1393, 1.013, -0.2994), (-0.1362, 0.9028, -0.2906), (-0.131, 0.7872, -0.2765), (-0.1243, 0.6668, -0.2581), (-0.116, 0.5084, -0.2351), (-0.1111, 0.3702, -0.2218), (-0.1093, 0.2502, -0.2169), (-0.1102, 0.1465, -0.2194), (-0.1134, 0.05702, -0.2281), (-0.1184, -0.02024, -0.2417), (-0.1248, -0.08729, -0.2593), (-0.1322, -0.1461, -0.2796), (-0.1401, -0.1987, -0.3015), (-0.1482, -0.2471, -0.3237), (-0.156, -0.2932, -0.3452), (-0.1632, -0.3392, -0.3649), (-0.1816, -0.4753, -0.4154), (-0.1968, -0.6054, -0.4572), (-0.2088, -0.7305, -0.4903), (-0.2177, -0.8515, -0.5147), (-0.2235, -0.9696, -0.5305), (-0.2261, -1.086, -0.5376), (-0.2255, -1.201, -0.5361), (-0.2218, -1.316, -0.526), (-0.215, -1.433, -0.5074), (-0.2051, -1.551, -0.4801), (-0.1921, -1.673, -0.4443), (-0.176, -1.799, -0.4), (-0.1622, -1.896, -0.3621), (-0.1494, -1.977, -0.327), (-0.1374, -2.045, -0.2941), (-0.1261, -2.1, -0.2629), (-0.1151, -2.143, -0.2327), (-0.1042, -2.177, -0.2029), (-0.09336, -2.202, -0.173), (-0.08219, -2.219, -0.1423), (-0.07053, -2.231, -0.1103), (-0.05815, -2.237, -0.07629), (-0.04484, -2.24, -0.03973), (-0.04464, 1.551, -0.08087), (-0.0565, 1.527, -0.1481), (-0.06613, 1.488, -0.2027), (-0.07367, 1.436, -0.2455), (-0.07929, 1.372, -0.2774), (-0.08315, 1.296, -0.2992), (-0.08539, 1.211, -0.312), (-0.08619, 1.116, -0.3165), (-0.0857, 1.013, -0.3137), (-0.08408, 0.9028, -0.3045), (-0.08149, 0.7872, -0.2898), (-0.07808, 0.6668, -0.2705), (-0.07383, 0.5084, -0.2464), (-0.07136, 0.3702, -0.2324), (-0.07047, 0.2502, -0.2273), (-0.07092, 0.1465, -0.2299), (-0.07253, 0.05702, -0.239), (-0.07506, -0.02024, -0.2534), (-0.0783, -0.08729, -0.2718), (-0.08205, -0.1461, -0.293), (-0.08609, -0.1987, -0.3159), (-0.0902, -0.2471, -0.3393), (-0.09418, -0.2932, -0.3618), (-0.09781, -0.3392, -0.3824), (-0.1071, -0.4753, -0.4353), (-0.1149, -0.6054, -0.4791), (-0.121, -0.7305, -0.5138), (-0.1255, -0.8515, -0.5394), (-0.1284, -0.9696, -0.556), (-0.1297, -1.086, -0.5634), (-0.1295, -1.201, -0.5619), (-0.1276, -1.316, -0.5513), (-0.1241, -1.433, -0.5317), (-0.1191, -1.551, -0.5032), (-0.1125, -1.673, -0.4657), (-0.1043, -1.799, -0.4192), (-0.09729, -1.896, -0.3795), (-0.09081, -1.977, -0.3427), (-0.08473, -2.045, -0.3082), (-0.07896, -2.1, -0.2755), (-0.07338, -2.143, -0.2439), (-0.06789, -2.177, -0.2127), (-0.06236, -2.202, -0.1813), (-0.05669, -2.219, -0.1492), (-0.05077, -2.231, -0.1156), (-0.04448, -2.237, -0.07996), (-0.03038, 1.551, -0.08211), (-0.03038, 1.527, -0.1504), (-0.03038, 1.488, -0.2058), (-0.03038, 1.436, -0.2493), (-0.03038, 1.372, -0.2816), (-0.03038, 1.296, -0.3038), (-0.03038, 1.211, -0.3168), (-0.03038, 1.116, -0.3214), (-0.03038, 1.013, -0.3186), (-0.03038, 0.9028, -0.3092), (-0.03038, 0.7872, -0.2943), (-0.03038, 0.6668, -0.2746), (-0.03038, 0.5084, -0.2502), (-0.03038, 0.3702, -0.236), (-0.03038, 0.2502, -0.2308), (-0.03038, 0.1465, -0.2335), (-0.03038, 0.05702, -0.2427), (-0.03038, -0.02024, -0.2573), (-0.03038, -0.08729, -0.276), (-0.03038, -0.1461, -0.2975), (-0.03038, -0.1987, -0.3208), (-0.03038, -0.2471, -0.3445), (-0.03038, -0.2932, -0.3674), (-0.03038, -0.3392, -0.3883), (-0.03038, -0.4753, -0.442), (-0.03038, -0.6054, -0.4865), (-0.03038, -0.7305, -0.5218), (-0.03038, -0.8515, -0.5478), (-0.03038, -0.9696, -0.5645), (-0.03038, -1.086, -0.5721), (-0.03038, -1.201, -0.5705), (-0.03038, -1.316, -0.5598), (-0.03038, -1.433, -0.5399), (-0.03038, -1.551, -0.5109), (-0.03038, -1.673, -0.4728), (-0.03038, -1.799, -0.4257), (-0.03038, -1.896, -0.3853), (-0.03038, -1.977, -0.348), (-0.03038, -2.045, -0.313), (-0.03038, -2.1, -0.2798), (-0.03038, -2.143, -0.2476), (-0.03038, -2.177, -0.216), (-0.03038, -2.202, -0.1841), (-0.03038, -2.219, -0.1515), (-0.03038, -2.231, -0.1174), (-0.03038, -2.237, -0.08119), (-0.03038, -2.24, -0.04228), (-0.01613, 1.551, -0.08087), (-0.004263, 1.527, -0.1481), (0.00536, 1.488, -0.2027), (0.0129, 1.436, -0.2455), (0.01852, 1.372, -0.2774), (0.02238, 1.296, -0.2992), (0.02463, 1.211, -0.312), (0.02543, 1.116, -0.3165), (0.02494, 1.013, -0.3137), (0.02332, 0.9028, -0.3045), (0.02072, 0.7872, -0.2898), (0.01731, 0.6668, -0.2705), (0.01306, 0.5084, -0.2464), (0.01059, 0.3702, -0.2324), (0.009697, 0.2502, -0.2273), (0.01016, 0.1465, -0.2299), (0.01176, 0.05702, -0.239), (0.01429, -0.02024, -0.2534), (0.01754, -0.08729, -0.2718), (0.02128, -0.1461, -0.293), (0.02532, -0.1987, -0.3159), (0.02944, -0.2471, -0.3393), (0.03341, -0.2932, -0.3618), (0.03704, -0.3392, -0.3824), (0.04638, -0.4753, -0.4353), (0.0541, -0.6054, -0.4791), (0.06022, -0.7305, -0.5138), (0.06473, -0.8515, -0.5394), (0.06765, -0.9696, -0.556), (0.06897, -1.086, -0.5634), (0.06869, -1.201, -0.5619), (0.06682, -1.316, -0.5513), (0.06337, -1.433, -0.5317), (0.05834, -1.551, -0.5032), (0.05172, -1.673, -0.4657), (0.04354, -1.799, -0.4192), (0.03653, -1.896, -0.3795), (0.03004, -1.977, -0.3427), (0.02397, -2.045, -0.3082), (0.0182, -2.1, -0.2755), (0.01262, -2.143, -0.2439), (0.007118, -2.177, -0.2127), (0.001589, -2.202, -0.1813), (-0.004081, -2.219, -0.1492), (-0.01, -2.231, -0.1156), (-0.01629, -2.237, -0.07996), (-0.0023, 1.551, -0.07716), (0.02106, 1.527, -0.1414), (0.04002, 1.488, -0.1934), (0.05487, 1.436, -0.2342), (0.06594, 1.372, -0.2647), (0.07354, 1.296, -0.2855), (0.07797, 1.211, -0.2977), (0.07954, 1.116, -0.302), (0.07858, 1.013, -0.2994), (0.07538, 0.9028, -0.2906), (0.07027, 0.7872, -0.2765), (0.06355, 0.6668, -0.2581), (0.05518, 0.5084, -0.2351), (0.05033, 0.3702, -0.2218), (0.04856, 0.2502, -0.2169), (0.04947, 0.1465, -0.2194), (0.05262, 0.05702, -0.2281), (0.0576, -0.02024, -0.2417), (0.064, -0.08729, -0.2593), (0.07138, -0.1461, -0.2796), (0.07934, -0.1987, -0.3015), (0.08744, -0.2471, -0.3237), (0.09527, -0.2932, -0.3452), (0.1024, -0.3392, -0.3649), (0.1208, -0.4753, -0.4154), (0.136, -0.6054, -0.4572), (0.1481, -0.7305, -0.4903), (0.157, -0.8515, -0.5147), (0.1627, -0.9696, -0.5305), (0.1653, -1.086, -0.5376), (0.1648, -1.201, -0.5361), (0.1611, -1.316, -0.526), (0.1543, -1.433, -0.5074), (0.1444, -1.551, -0.4801), (0.1313, -1.673, -0.4443), (0.1152, -1.799, -0.4), (0.1014, -1.896, -0.3621), (0.08863, -1.977, -0.327), (0.07666, -2.045, -0.2941), (0.0653, -2.1, -0.2629), (0.05431, -2.143, -0.2327), (0.04348, -2.177, -0.2029), (0.03259, -2.202, -0.173), (0.02142, -2.219, -0.1423), (0.009761, -2.231, -0.1103), (-0.002615, -2.237, -0.07629), (-0.01592, -2.24, -0.03973), (0.01067, 1.551, -0.07111), (0.04483, 1.527, -0.1303), (0.07254, 1.488, -0.1783), (0.09425, 1.436, -0.2159), (0.1104, 1.372, -0.2439), (0.1215, 1.296, -0.2631), (0.128, 1.211, -0.2743), (0.1303, 1.116, -0.2783), (0.1289, 1.013, -0.2759), (0.1242, 0.9028, -0.2678), (0.1168, 0.7872, -0.2549), (0.1069, 0.6668, -0.2378), (0.09471, 0.5084, -0.2167), (0.08761, 0.3702, -0.2044), (0.08503, 0.2502, -0.1999), (0.08635, 0.1465, -0.2022), (0.09096, 0.05702, -0.2102), (0.09825, -0.02024, -0.2228), (0.1076, -0.08729, -0.239), (0.1184, -0.1461, -0.2577), (0.13, -0.1987, -0.2778), (0.1419, -0.2471, -0.2983), (0.1533, -0.2932, -0.3182), (0.1638, -0.3392, -0.3363), (0.1906, -0.4753, -0.3828), (0.2129, -0.6054, -0.4213), (0.2305, -0.7305, -0.4519), (0.2435, -0.8515, -0.4744), (0.2519, -0.9696, -0.4889), (0.2557, -1.086, -0.4955), (0.2549, -1.201, -0.4941), (0.2495, -1.316, -0.4848), (0.2396, -1.433, -0.4676), (0.2251, -1.551, -0.4425), (0.206, -1.673, -0.4095), (0.1825, -1.799, -0.3687), (0.1623, -1.896, -0.3337), (0.1436, -1.977, -0.3013), (0.1261, -2.045, -0.2711), (0.1095, -2.1, -0.2423), (0.09343, -2.143, -0.2145), (0.0776, -2.177, -0.187), (0.06168, -2.202, -0.1595), (0.04535, -2.219, -0.1312), (0.0283, -2.231, -0.1017), (0.01021, -2.237, -0.07031), (0.0224, 1.551, -0.0629), (0.06631, 1.527, -0.1152), (0.1019, 1.488, -0.1577), (0.1298, 1.436, -0.191), (0.1506, 1.372, -0.2157), (0.1649, 1.296, -0.2328), (0.1732, 1.211, -0.2427), (0.1762, 1.116, -0.2462), (0.1744, 1.013, -0.244), (0.1684, 0.9028, -0.2369), (0.1588, 0.7872, -0.2254), (0.1462, 0.6668, -0.2104), (0.1304, 0.5084, -0.1916), (0.1213, 0.3702, -0.1808), (0.118, 0.2502, -0.1768), (0.1197, 0.1465, -0.1788), (0.1256, 0.05702, -0.1859), (0.135, -0.02024, -0.1971), (0.147, -0.08729, -0.2114), (0.1609, -0.1461, -0.2279), (0.1758, -0.1987, -0.2457), (0.1911, -0.2471, -0.2639), (0.2058, -0.2932, -0.2814), (0.2192, -0.3392, -0.2974), (0.2538, -0.4753, -0.3386), (0.2824, -0.6054, -0.3727), (0.305, -0.7305, -0.3997), (0.3217, -0.8515, -0.4196), (0.3325, -0.9696, -0.4325), (0.3374, -1.086, -0.4383), (0.3364, -1.201, -0.4371), (0.3294, -1.316, -0.4288), (0.3167, -1.433, -0.4136), (0.298, -1.551, -0.3914), (0.2736, -1.673, -0.3622), (0.2432, -1.799, -0.3261), (0.2173, -1.896, -0.2952), (0.1933, -1.977, -0.2666), (0.1708, -2.045, -0.2398), (0.1494, -2.1, -0.2143), (0.1288, -2.143, -0.1897), (0.1084, -2.177, -0.1654), (0.08797, -2.202, -0.141), (0.06698, -2.219, -0.116), (0.04506, -2.231, -0.08992), (0.0218, -2.237, -0.0622), (-0.003209, -2.24, -0.03239), (0.03252, 1.551, -0.05278), (0.08485, 1.527, -0.09669), (0.1273, 1.488, -0.1323), (0.1606, 1.436, -0.1602), (0.1854, 1.372, -0.181), (0.2024, 1.296, -0.1953), (0.2123, 1.211, -0.2036), (0.2158, 1.116, -0.2066), (0.2137, 1.013, -0.2048), (0.2065, 0.9028, -0.1988), (0.1951, 0.7872, -0.1892), (0.18, 0.6668, -0.1765), (0.1613, 0.5084, -0.1608), (0.1504, 0.3702, -0.1517), (0.1464, 0.2502, -0.1484), (0.1485, 0.1465, -0.1501), (0.1555, 0.05702, -0.156), (0.1667, -0.02024, -0.1654), (0.181, -0.08729, -0.1774), (0.1975, -0.1461, -0.1913), (0.2154, -0.1987, -0.2062), (0.2335, -0.2471, -0.2214), (0.2511, -0.2932, -0.2362), (0.2671, -0.3392, -0.2496), (0.3082, -0.4753, -0.2841), (0.3423, -0.6054, -0.3127), (0.3693, -0.7305, -0.3354), (0.3892, -0.8515, -0.3521), (0.4021, -0.9696, -0.3629), (0.4079, -1.086, -0.3678), (0.4067, -1.201, -0.3667), (0.3984, -1.316, -0.3598), (0.3832, -1.433, -0.3471), (0.361, -1.551, -0.3284), (0.3318, -1.673, -0.3039), (0.2957, -1.799, -0.2736), (0.2648, -1.896, -0.2477), (0.2362, -1.977, -0.2237), (0.2094, -2.045, -0.2012), (0.1839, -2.1, -0.1798), (0.1593, -2.143, -0.1592), (0.1351, -2.177, -0.1388), (0.1107, -2.202, -0.1184), (0.08565, -2.219, -0.09737), (0.05953, -2.231, -0.07545), (0.03181, -2.237, -0.05219), (0.04073, 1.551, -0.04106), (0.09989, 1.527, -0.07521), (0.1479, 1.488, -0.1029), (0.1855, 1.436, -0.1246), (0.2135, 1.372, -0.1408), (0.2327, 1.296, -0.1519), (0.244, 1.211, -0.1584), (0.248, 1.116, -0.1607), (0.2455, 1.013, -0.1593), (0.2374, 0.9028, -0.1546), (0.2245, 0.7872, -0.1471), (0.2075, 0.6668, -0.1373), (0.1863, 0.5084, -0.1251), (0.174, 0.3702, -0.118), (0.1695, 0.2502, -0.1154), (0.1718, 0.1465, -0.1167), (0.1798, 0.05702, -0.1213), (0.1924, -0.02024, -0.1286), (0.2086, -0.08729, -0.138), (0.2273, -0.1461, -0.1488), (0.2474, -0.1987, -0.1604), (0.268, -0.2471, -0.1722), (0.2878, -0.2932, -0.1837), (0.3059, -0.3392, -0.1941), (0.3524, -0.4753, -0.221), (0.391, -0.6054, -0.2433), (0.4215, -0.7305, -0.2609), (0.444, -0.8515, -0.2739), (0.4585, -0.9696, -0.2823), (0.4651, -1.086, -0.2861), (0.4637, -1.201, -0.2853), (0.4544, -1.316, -0.2799), (0.4372, -1.433, -0.27), (0.4121, -1.551, -0.2555), (0.3791, -1.673, -0.2364), (0.3383, -1.799, -0.2128), (0.3033, -1.896, -0.1927), (0.271, -1.977, -0.174), (0.2407, -2.045, -0.1565), (0.2119, -2.1, -0.1399), (0.1841, -2.143, -0.1238), (0.1566, -2.177, -0.108), (0.1291, -2.202, -0.09206), (0.1008, -2.219, -0.07574), (0.07127, -2.231, -0.05869), (0.03993, -2.237, -0.0406), (0.006229, -2.24, -0.02114), (-0.03038, -2.241, 1.034e-07), (0.04678, 1.551, -0.02808), (0.111, 1.527, -0.05145), (0.163, 1.488, -0.0704), (0.2039, 1.436, -0.08526), (0.2343, 1.372, -0.09633), (0.2551, 1.296, -0.1039), (0.2673, 1.211, -0.1083), (0.2716, 1.116, -0.1099), (0.269, 1.013, -0.109), (0.2602, 0.9028, -0.1058), (0.2462, 0.7872, -0.1007), (0.2277, 0.6668, -0.09393), (0.2047, 0.5084, -0.08557), (0.1914, 0.3702, -0.08071), (0.1865, 0.2502, -0.07894), (0.189, 0.1465, -0.07985), (0.1977, 0.05702, -0.083), (0.2114, -0.02024, -0.08799), (0.2289, -0.08729, -0.09438), (0.2492, -0.1461, -0.1018), (0.2711, -0.1987, -0.1097), (0.2933, -0.2471, -0.1178), (0.3149, -0.2932, -0.1257), (0.3345, -0.3392, -0.1328), (0.385, -0.4753, -0.1512), (0.4268, -0.6054, -0.1664), (0.4599, -0.7305, -0.1785), (0.4843, -0.8515, -0.1873), (0.5001, -0.9696, -0.1931), (0.5072, -1.086, -0.1957), (0.5057, -1.201, -0.1951), (0.4957, -1.316, -0.1915), (0.477, -1.433, -0.1847), (0.4497, -1.551, -0.1747), (0.4139, -1.673, -0.1617), (0.3696, -1.799, -0.1456), (0.3317, -1.896, -0.1318), (0.2966, -1.977, -0.119), (0.2637, -2.045, -0.107), (0.2325, -2.1, -0.09568), (0.2023, -2.143, -0.08469), (0.1726, -2.177, -0.07386), (0.1426, -2.202, -0.06297), (0.112, -2.219, -0.05181), (0.07992, -2.231, -0.04015), (0.04591, -2.237, -0.02777), (0.05048, 1.551, -0.01426), (0.1178, 1.527, -0.02612), (0.1723, 1.488, -0.03574), (0.2151, 1.436, -0.04329), (0.247, 1.372, -0.04891), (0.2688, 1.296, -0.05276), (0.2816, 1.211, -0.05501), (0.2861, 1.116, -0.05581), (0.2834, 1.013, -0.05532), (0.2742, 0.9028, -0.0537), (0.2594, 0.7872, -0.0511), (0.2401, 0.6668, -0.04769), (0.216, 0.5084, -0.04344), (0.202, 0.3702, -0.04098), (0.1969, 0.2502, -0.04008), (0.1995, 0.1465, -0.04054), (0.2086, 0.05702, -0.04214), (0.223, -0.02024, -0.04467), (0.2414, -0.08729, -0.04792), (0.2626, -0.1461, -0.05167), (0.2855, -0.1987, -0.05571), (0.3089, -0.2471, -0.05982), (0.3314, -0.2932, -0.0638), (0.352, -0.3392, -0.06742), (0.4049, -0.4753, -0.07676), (0.4488, -0.6054, -0.08448), (0.4834, -0.7305, -0.0906), (0.5091, -0.8515, -0.09512), (0.5256, -0.9696, -0.09803), (0.5331, -1.086, -0.09935), (0.5315, -1.201, -0.09907), (0.5209, -1.316, -0.09721), (0.5013, -1.433, -0.09376), (0.4728, -1.551, -0.08872), (0.4353, -1.673, -0.08211), (0.3888, -1.799, -0.07392), (0.3491, -1.896, -0.06691), (0.3123, -1.977, -0.06042), (0.2778, -2.045, -0.05435), (0.2451, -2.1, -0.04858), (0.2135, -2.143, -0.043), (0.1823, -2.177, -0.0375), (0.1509, -2.202, -0.03197), (0.1188, -2.219, -0.0263), (0.08521, -2.231, -0.02038), (0.04957, -2.237, -0.0141), (0.01125, -2.24, -0.007341), (0.05173, 1.551, -1.648e-07), (0.2513, 1.372, 6.147e-08), (0.291, 1.116, 9.872e-08), (0.2198, 0.5084, 1.77e-07), (0.2056, 0.3702, 1.546e-07), (0.2004, 0.2502, 1.807e-07), (0.2123, 0.05702, 1.509e-07), (0.2269, -0.02024, 1.77e-07), (0.2456, -0.08729, 1.732e-07), (0.2904, -0.1987, 3.185e-07), (0.3141, -0.2471, 2.701e-07), (0.337, -0.2932, 2.328e-07), (0.4117, -0.4753, 2.775e-07), (0.4561, -0.6054, 4.34e-07), (0.4914, -0.7305, 3.222e-07), (0.5174, -0.8515, 3.595e-07), (0.5342, -0.9696, 3.669e-07), (0.5417, -1.086, 5.383e-07), (0.5402, -1.201, 3.52e-07), (0.5294, -1.316, 4.563e-07), (0.5095, -1.433, 4.638e-07), (0.3549, -1.896, 2.887e-07), (0.2494, -2.1, 2.552e-07), (0.1537, -2.202, 2.384e-07)], [], [(13, 14, 25, 24), (1669, 1670, 52, 51), (1658, 1659, 39, 38), (21, 10, 66, 65), (14, 1653, 26, 25), (1670, 1671, 53, 52), (1659, 1660, 40, 39), (10, 11, 67, 66), (1653, 0, 27, 26), (1671, 1672, 54, 53), (1660, 3, 41, 40), (11, 1651, 68, 67), (0, 1, 28, 27), (1672, 5, 55, 54), (3, 1661, 42, 41), (1651, 1558, 68), (1, 1654, 29, 28), (5, 6, 56, 55), (1661, 1662, 43, 42), (1654, 15, 30, 29), (6, 19, 57, 56), (1662, 1663, 44, 43), (15, 16, 31, 30), (19, 1673, 58, 57), (1663, 4, 45, 44), (16, 2, 32, 31), (1673, 20, 59, 58), (4, 1664, 46, 45), (2, 17, 33, 32), (20, 7, 60, 59), (1664, 1665, 47, 46), (17, 1655, 34, 33), (7, 1674, 61, 60), (1665, 1666, 48, 47), (1655, 1656, 35, 34), (1674, 8, 62, 61), (580, 1652, 22), (1666, 1667, 49, 48), (1656, 1657, 36, 35), (8, 9, 63, 62), (1652, 12, 23, 22), (1667, 1668, 50, 49), (1657, 18, 37, 36), (9, 1675, 64, 63), (12, 13, 24, 23), (1668, 1669, 51, 50), (18, 1658, 38, 37), (1675, 21, 65, 64), (61, 62, 109, 108), (580, 22, 69), (48, 49, 96, 95), (35, 36, 83, 82), (62, 63, 110, 109), (22, 23, 70, 69), (49, 50, 97, 96), (36, 37, 84, 83), (63, 64, 111, 110), (23, 24, 71, 70), (50, 51, 98, 97), (37, 38, 85, 84), (64, 65, 112, 111), (24, 25, 72, 71), (51, 52, 99, 98), (38, 39, 86, 85), (65, 66, 113, 112), (25, 26, 73, 72), (52, 53, 100, 99), (39, 40, 87, 86), (66, 67, 114, 113), (26, 27, 74, 73), (53, 54, 101, 100), (40, 41, 88, 87), (67, 68, 114), (27, 28, 75, 74), (54, 55, 102, 101), (41, 42, 89, 88), (28, 29, 76, 75), (55, 56, 103, 102), (42, 43, 90, 89), (29, 30, 77, 76), (56, 57, 104, 103), (43, 44, 91, 90), (30, 31, 78, 77), (57, 58, 105, 104), (44, 45, 92, 91), (31, 32, 79, 78), (58, 59, 106, 105), (45, 46, 93, 92), (32, 33, 80, 79), (59, 60, 107, 106), (46, 47, 94, 93), (33, 34, 81, 80), (60, 61, 108, 107), (47, 48, 95, 94), (34, 35, 82, 81), (78, 79, 125, 124), (105, 106, 152, 151), (92, 93, 139, 138), (79, 80, 126, 125), (106, 107, 153, 152), (93, 94, 140, 139), (80, 81, 127, 126), (107, 108, 154, 153), (94, 95, 141, 140), (81, 82, 128, 127), (108, 109, 155, 154), (580, 69, 115), (95, 96, 142, 141), (82, 83, 129, 128), (109, 110, 156, 155), (69, 70, 116, 115), (96, 97, 143, 142), (83, 84, 130, 129), (110, 111, 157, 156), (70, 71, 117, 116), (97, 98, 144, 143), (84, 85, 131, 130), (111, 112, 158, 157), (71, 72, 118, 117), (98, 99, 145, 144), (85, 86, 132, 131), (112, 113, 159, 158), (72, 73, 119, 118), (99, 100, 146, 145), (86, 87, 133, 132), (113, 114, 160, 159), (73, 74, 120, 119), (100, 101, 147, 146), (87, 88, 134, 133), (114, 68, 161, 160), (74, 75, 121, 120), (101, 102, 148, 147), (88, 89, 135, 134), (68, 1558, 161), (75, 76, 122, 121), (102, 103, 149, 148), (89, 90, 136, 135), (76, 77, 123, 122), (103, 104, 150, 149), (90, 91, 137, 136), (77, 78, 124, 123), (104, 105, 151, 150), (91, 92, 138, 137), (121, 122, 169, 168), (148, 149, 196, 195), (135, 136, 183, 182), (122, 123, 170, 169), (149, 150, 197, 196), (136, 137, 184, 183), (123, 124, 171, 170), (150, 151, 198, 197), (137, 138, 185, 184), (124, 125, 172, 171), (151, 152, 199, 198), (138, 139, 186, 185), (125, 126, 173, 172), (152, 153, 200, 199), (139, 140, 187, 186), (126, 127, 174, 173), (153, 154, 201, 200), (140, 141, 188, 187), (127, 128, 175, 174), (154, 155, 202, 201), (580, 115, 162), (141, 142, 189, 188), (128, 129, 176, 175), (155, 156, 203, 202), (115, 116, 163, 162), (142, 143, 190, 189), (129, 130, 177, 176), (156, 157, 204, 203), (116, 117, 164, 163), (143, 144, 191, 190), (130, 131, 178, 177), (157, 158, 205, 204), (117, 118, 165, 164), (144, 145, 192, 191), (131, 132, 179, 178), (158, 159, 206, 205), (118, 119, 166, 165), (145, 146, 193, 192), (132, 133, 180, 179), (159, 160, 207, 206), (119, 120, 167, 166), (146, 147, 194, 193), (133, 134, 181, 180), (160, 161, 207), (120, 121, 168, 167), (147, 148, 195, 194), (134, 135, 182, 181), (178, 179, 225, 224), (205, 206, 252, 251), (165, 166, 212, 211), (192, 193, 239, 238), (179, 180, 226, 225), (206, 207, 253, 252), (166, 167, 213, 212), (193, 194, 240, 239), (180, 181, 227, 226), (207, 161, 254, 253), (167, 168, 214, 213), (194, 195, 241, 240), (181, 182, 228, 227), (161, 1558, 254), (168, 169, 215, 214), (195, 196, 242, 241), (182, 183, 229, 228), (169, 170, 216, 215), (196, 197, 243, 242), (183, 184, 230, 229), (170, 171, 217, 216), (197, 198, 244, 243), (184, 185, 231, 230), (171, 172, 218, 217), (198, 199, 245, 244), (185, 186, 232, 231), (172, 173, 219, 218), (199, 200, 246, 245), (186, 187, 233, 232), (173, 174, 220, 219), (200, 201, 247, 246), (187, 188, 234, 233), (174, 175, 221, 220), (201, 202, 248, 247), (580, 162, 208), (188, 189, 235, 234), (175, 176, 222, 221), (202, 203, 249, 248), (162, 163, 209, 208), (189, 190, 236, 235), (176, 177, 223, 222), (203, 204, 250, 249), (163, 164, 210, 209), (190, 191, 237, 236), (177, 178, 224, 223), (204, 205, 251, 250), (164, 165, 211, 210), (191, 192, 238, 237), (221, 222, 269, 268), (248, 249, 296, 295), (208, 209, 256, 255), (235, 236, 283, 282), (222, 223, 270, 269), (249, 250, 297, 296), (209, 210, 257, 256), (236, 237, 284, 283), (223, 224, 271, 270), (250, 251, 298, 297), (210, 211, 258, 257), (237, 238, 285, 284), (224, 225, 272, 271), (251, 252, 299, 298), (211, 212, 259, 258), (238, 239, 286, 285), (225, 226, 273, 272), (252, 253, 300, 299), (212, 213, 260, 259), (239, 240, 287, 286), (226, 227, 274, 273), (253, 254, 347, 300), (213, 214, 261, 260), (240, 241, 288, 287), (227, 228, 275, 274), (254, 1558, 347), (214, 215, 262, 261), (241, 242, 289, 288), (228, 229, 276, 275), (215, 216, 263, 262), (242, 243, 290, 289), (229, 230, 277, 276), (216, 217, 264, 263), (243, 244, 291, 290), (230, 231, 278, 277), (217, 218, 265, 264), (244, 245, 292, 291), (231, 232, 279, 278), (218, 219, 266, 265), (245, 246, 293, 292), (232, 233, 280, 279), (219, 220, 267, 266), (246, 247, 294, 293), (233, 234, 281, 280), (220, 221, 268, 267), (247, 248, 295, 294), (580, 208, 255), (234, 235, 282, 281), (278, 279, 325, 324), (265, 266, 312, 311), (292, 293, 339, 338), (279, 280, 326, 325), (266, 267, 313, 312), (293, 294, 340, 339), (280, 281, 327, 326), (267, 268, 314, 313), (294, 295, 341, 340), (580, 255, 301), (281, 282, 328, 327), (268, 269, 315, 314), (295, 296, 342, 341), (255, 256, 302, 301), (282, 283, 329, 328), (269, 270, 316, 315), (296, 297, 343, 342), (256, 257, 303, 302), (283, 284, 330, 329), (270, 271, 317, 316), (297, 298, 344, 343), (257, 258, 304, 303), (284, 285, 331, 330), (271, 272, 318, 317), (298, 299, 345, 344), (258, 259, 305, 304), (285, 286, 332, 331), (272, 273, 319, 318), (299, 300, 346, 345), (259, 260, 306, 305), (286, 287, 333, 332), (273, 274, 320, 319), (300, 347, 346), (260, 261, 307, 306), (287, 288, 334, 333), (274, 275, 321, 320), (261, 262, 308, 307), (288, 289, 335, 334), (275, 276, 322, 321), (262, 263, 309, 308), (289, 290, 336, 335), (276, 277, 323, 322), (263, 264, 310, 309), (290, 291, 337, 336), (277, 278, 324, 323), (264, 265, 311, 310), (291, 292, 338, 337), (321, 322, 369, 368), (308, 309, 356, 355), (335, 336, 383, 382), (322, 323, 370, 369), (309, 310, 357, 356), (336, 337, 384, 383), (323, 324, 371, 370), (310, 311, 358, 357), (337, 338, 385, 384), (324, 325, 372, 371), (311, 312, 359, 358), (338, 339, 386, 385), (325, 326, 373, 372), (312, 313, 360, 359), (339, 340, 387, 386), (326, 327, 374, 373), (313, 314, 361, 360), (340, 341, 388, 387), (580, 301, 348), (327, 328, 375, 374), (314, 315, 362, 361), (341, 342, 389, 388), (301, 302, 349, 348), (328, 329, 376, 375), (315, 316, 363, 362), (342, 343, 390, 389), (302, 303, 350, 349), (329, 330, 377, 376), (316, 317, 364, 363), (343, 344, 391, 390), (303, 304, 351, 350), (330, 331, 378, 377), (317, 318, 365, 364), (344, 345, 392, 391), (304, 305, 352, 351), (331, 332, 379, 378), (318, 319, 366, 365), (345, 346, 393, 392), (305, 306, 353, 352), (332, 333, 380, 379), (319, 320, 367, 366), (346, 347, 440, 393), (306, 307, 354, 353), (333, 334, 381, 380), (320, 321, 368, 367), (347, 1558, 440), (307, 308, 355, 354), (334, 335, 382, 381), (378, 379, 425, 424), (365, 366, 412, 411), (392, 393, 439, 438), (352, 353, 399, 398), (379, 380, 426, 425), (366, 367, 413, 412), (393, 440, 439), (353, 354, 400, 399), (380, 381, 427, 426), (367, 368, 414, 413), (354, 355, 401, 400), (381, 382, 428, 427), (368, 369, 415, 414), (355, 356, 402, 401), (382, 383, 429, 428), (369, 370, 416, 415), (356, 357, 403, 402), (383, 384, 430, 429), (370, 371, 417, 416), (357, 358, 404, 403), (384, 385, 431, 430), (371, 372, 418, 417), (358, 359, 405, 404), (385, 386, 432, 431), (372, 373, 419, 418), (359, 360, 406, 405), (386, 387, 433, 432), (373, 374, 420, 419), (360, 361, 407, 406), (387, 388, 434, 433), (580, 348, 394), (374, 375, 421, 420), (361, 362, 408, 407), (388, 389, 435, 434), (348, 349, 395, 394), (375, 376, 422, 421), (362, 363, 409, 408), (389, 390, 436, 435), (349, 350, 396, 395), (376, 377, 423, 422), (363, 364, 410, 409), (390, 391, 437, 436), (350, 351, 397, 396), (377, 378, 424, 423), (364, 365, 411, 410), (391, 392, 438, 437), (351, 352, 398, 397), (394, 395, 442, 441), (421, 422, 469, 468), (408, 409, 456, 455), (435, 436, 483, 482), (395, 396, 443, 442), (422, 423, 470, 469), (409, 410, 457, 456), (436, 437, 484, 483), (396, 397, 444, 443), (423, 424, 471, 470), (410, 411, 458, 457), (437, 438, 485, 484), (397, 398, 445, 444), (424, 425, 472, 471), (411, 412, 459, 458), (438, 439, 486, 485), (398, 399, 446, 445), (425, 426, 473, 472), (412, 413, 460, 459), (439, 440, 533, 486), (399, 400, 447, 446), (426, 427, 474, 473), (413, 414, 461, 460), (440, 1558, 533), (400, 401, 448, 447), (427, 428, 475, 474), (414, 415, 462, 461), (401, 402, 449, 448), (428, 429, 476, 475), (415, 416, 463, 462), (402, 403, 450, 449), (429, 430, 477, 476), (416, 417, 464, 463), (403, 404, 451, 450), (430, 431, 478, 477), (417, 418, 465, 464), (404, 405, 452, 451), (431, 432, 479, 478), (418, 419, 466, 465), (405, 406, 453, 452), (432, 433, 480, 479), (419, 420, 467, 466), (406, 407, 454, 453), (433, 434, 481, 480), (580, 394, 441), (420, 421, 468, 467), (407, 408, 455, 454), (434, 435, 482, 481), (478, 479, 525, 524), (465, 466, 512, 511), (452, 453, 499, 498), (479, 480, 526, 525), (466, 467, 513, 512), (453, 454, 500, 499), (480, 481, 527, 526), (580, 441, 487), (467, 468, 514, 513), (454, 455, 501, 500), (481, 482, 528, 527), (441, 442, 488, 487), (468, 469, 515, 514), (455, 456, 502, 501), (482, 483, 529, 528), (442, 443, 489, 488), (469, 470, 516, 515), (456, 457, 503, 502), (483, 484, 530, 529), (443, 444, 490, 489), (470, 471, 517, 516), (457, 458, 504, 503), (484, 485, 531, 530), (444, 445, 491, 490), (471, 472, 518, 517), (458, 459, 505, 504), (485, 486, 532, 531), (445, 446, 492, 491), (472, 473, 519, 518), (459, 460, 506, 505), (486, 533, 532), (446, 447, 493, 492), (473, 474, 520, 519), (460, 461, 507, 506), (447, 448, 494, 493), (474, 475, 521, 520), (461, 462, 508, 507), (448, 449, 495, 494), (475, 476, 522, 521), (462, 463, 509, 508), (449, 450, 496, 495), (476, 477, 523, 522), (463, 464, 510, 509), (450, 451, 497, 496), (477, 478, 524, 523), (464, 465, 511, 510), (451, 452, 498, 497), (494, 495, 542, 541), (521, 522, 569, 568), (508, 509, 556, 555), (495, 496, 543, 542), (522, 523, 570, 569), (509, 510, 557, 556), (496, 497, 544, 543), (523, 524, 571, 570), (510, 511, 558, 557), (497, 498, 545, 544), (524, 525, 572, 571), (511, 512, 559, 558), (498, 499, 546, 545), (525, 526, 573, 572), (512, 513, 560, 559), (499, 500, 547, 546), (526, 527, 574, 573), (580, 487, 534), (513, 514, 561, 560), (500, 501, 548, 547), (527, 528, 575, 574), (487, 488, 535, 534), (514, 515, 562, 561), (501, 502, 549, 548), (528, 529, 576, 575), (488, 489, 536, 535), (515, 516, 563, 562), (502, 503, 550, 549), (529, 530, 577, 576), (489, 490, 537, 536), (516, 517, 564, 563), (503, 504, 551, 550), (530, 531, 578, 577), (490, 491, 538, 537), (517, 518, 565, 564), (504, 505, 552, 551), (531, 532, 579, 578), (491, 492, 539, 538), (518, 519, 566, 565), (505, 506, 553, 552), (532, 533, 627, 579), (492, 493, 540, 539), (519, 520, 567, 566), (506, 507, 554, 553), (533, 1558, 627), (493, 494, 541, 540), (520, 521, 568, 567), (507, 508, 555, 554), (578, 579, 626, 625), (538, 539, 586, 585), (565, 566, 613, 612), (552, 553, 600, 599), (579, 627, 626), (539, 540, 587, 586), (566, 567, 614, 613), (553, 554, 601, 600), (540, 541, 588, 587), (567, 568, 615, 614), (554, 555, 602, 601), (541, 542, 589, 588), (568, 569, 616, 615), (555, 556, 603, 602), (542, 543, 590, 589), (569, 570, 617, 616), (556, 557, 604, 603), (543, 544, 591, 590), (570, 571, 618, 617), (557, 558, 605, 604), (544, 545, 592, 591), (571, 572, 619, 618), (558, 559, 606, 605), (545, 546, 593, 592), (572, 573, 620, 619), (559, 560, 607, 606), (546, 547, 594, 593), (573, 574, 621, 620), (580, 534, 581), (560, 561, 608, 607), (547, 548, 595, 594), (574, 575, 622, 621), (534, 535, 582, 581), (561, 562, 609, 608), (548, 549, 596, 595), (575, 576, 623, 622), (535, 536, 583, 582), (562, 563, 610, 609), (549, 550, 597, 596), (576, 577, 624, 623), (536, 537, 584, 583), (563, 564, 611, 610), (550, 551, 598, 597), (577, 578, 625, 624), (537, 538, 585, 584), (564, 565, 612, 611), (551, 552, 599, 598), (595, 596, 643, 642), (622, 623, 670, 669), (582, 583, 630, 629), (609, 610, 657, 656), (596, 597, 644, 643), (623, 624, 671, 670), (583, 584, 631, 630), (610, 611, 658, 657), (597, 598, 645, 644), (624, 625, 672, 671), (584, 585, 632, 631), (611, 612, 659, 658), (598, 599, 646, 645), (625, 626, 673, 672), (585, 586, 633, 632), (612, 613, 660, 659), (599, 600, 647, 646), (626, 627, 720, 673), (586, 587, 634, 633), (613, 614, 661, 660), (600, 601, 648, 647), (627, 1558, 720), (587, 588, 635, 634), (614, 615, 662, 661), (601, 602, 649, 648), (588, 589, 636, 635), (615, 616, 663, 662), (602, 603, 650, 649), (589, 590, 637, 636), (616, 617, 664, 663), (603, 604, 651, 650), (590, 591, 638, 637), (617, 618, 665, 664), (604, 605, 652, 651), (591, 592, 639, 638), (618, 619, 666, 665), (605, 606, 653, 652), (592, 593, 640, 639), (619, 620, 667, 666), (606, 607, 654, 653), (593, 594, 641, 640), (620, 621, 668, 667), (580, 581, 628), (607, 608, 655, 654), (594, 595, 642, 641), (621, 622, 669, 668), (581, 582, 629, 628), (608, 609, 656, 655), (639, 640, 686, 685), (666, 667, 713, 712), (653, 654, 700, 699), (640, 641, 687, 686), (667, 668, 714, 713), (580, 628, 674), (654, 655, 701, 700), (641, 642, 688, 687), (668, 669, 715, 714), (628, 629, 675, 674), (655, 656, 702, 701), (642, 643, 689, 688), (669, 670, 716, 715), (629, 630, 676, 675), (656, 657, 703, 702), (643, 644, 690, 689), (670, 671, 717, 716), (630, 631, 677, 676), (657, 658, 704, 703), (644, 645, 691, 690), (671, 672, 718, 717), (631, 632, 678, 677), (658, 659, 705, 704), (645, 646, 692, 691), (672, 673, 719, 718), (632, 633, 679, 678), (659, 660, 706, 705), (646, 647, 693, 692), (673, 720, 719), (633, 634, 680, 679), (660, 661, 707, 706), (647, 648, 694, 693), (634, 635, 681, 680), (661, 662, 708, 707), (648, 649, 695, 694), (635, 636, 682, 681), (662, 663, 709, 708), (649, 650, 696, 695), (636, 637, 683, 682), (663, 664, 710, 709), (650, 651, 697, 696), (637, 638, 684, 683), (664, 665, 711, 710), (651, 652, 698, 697), (638, 639, 685, 684), (665, 666, 712, 711), (652, 653, 699, 698), (695, 696, 743, 742), (682, 683, 730, 729), (709, 710, 757, 756), (696, 697, 744, 743), (683, 684, 731, 730), (710, 711, 758, 757), (697, 698, 745, 744), (684, 685, 732, 731), (711, 712, 759, 758), (698, 699, 746, 745), (685, 686, 733, 732), (712, 713, 760, 759), (699, 700, 747, 746), (686, 687, 734, 733), (713, 714, 761, 760), (580, 674, 721), (700, 701, 748, 747), (687, 688, 735, 734), (714, 715, 762, 761), (674, 675, 722, 721), (701, 702, 749, 748), (688, 689, 736, 735), (715, 716, 763, 762), (675, 676, 723, 722), (702, 703, 750, 749), (689, 690, 737, 736), (716, 717, 764, 763), (676, 677, 724, 723), (703, 704, 751, 750), (690, 691, 738, 737), (717, 718, 765, 764), (677, 678, 725, 724), (704, 705, 752, 751), (691, 692, 739, 738), (718, 719, 766, 765), (678, 679, 726, 725), (705, 706, 753, 752), (692, 693, 740, 739), (719, 720, 813, 766), (679, 680, 727, 726), (706, 707, 754, 753), (693, 694, 741, 740), (720, 1558, 813), (680, 681, 728, 727), (707, 708, 755, 754), (694, 695, 742, 741), (681, 682, 729, 728), (708, 709, 756, 755), (760, 761, 807, 806), (739, 740, 786, 785), (726, 727, 773, 772), (753, 754, 800, 799), (761, 762, 808, 807), (740, 741, 787, 786), (727, 728, 774, 773), (754, 755, 801, 800), (762, 763, 809, 808), (741, 742, 788, 787), (728, 729, 775, 774), (755, 756, 802, 801), (763, 764, 810, 809), (742, 743, 789, 788), (729, 730, 776, 775), (756, 757, 803, 802), (764, 765, 811, 810), (743, 744, 790, 789), (730, 731, 777, 776), (757, 758, 804, 803), (765, 766, 812, 811), (744, 745, 791, 790), (731, 732, 778, 777), (766, 813, 812), (745, 746, 792, 791), (732, 733, 779, 778), (746, 747, 793, 792), (733, 734, 780, 779), (580, 721, 767), (747, 748, 794, 793), (734, 735, 781, 780), (721, 722, 768, 767), (748, 749, 795, 794), (735, 736, 782, 781), (722, 723, 769, 768), (749, 750, 796, 795), (736, 737, 783, 782), (723, 724, 770, 769), (750, 751, 797, 796), (758, 759, 805, 804), (737, 738, 784, 783), (724, 725, 771, 770), (751, 752, 798, 797), (759, 760, 806, 805), (738, 739, 785, 784), (725, 726, 772, 771), (752, 753, 799, 798), (776, 777, 824, 823), (803, 804, 851, 850), (790, 791, 838, 837), (777, 778, 825, 824), (804, 805, 852, 851), (791, 792, 839, 838), (778, 779, 826, 825), (805, 806, 853, 852), (792, 793, 840, 839), (779, 780, 827, 826), (806, 807, 854, 853), (580, 767, 814), (793, 794, 841, 840), (780, 781, 828, 827), (807, 808, 855, 854), (767, 768, 815, 814), (794, 795, 842, 841), (781, 782, 829, 828), (808, 809, 856, 855), (768, 769, 816, 815), (795, 796, 843, 842), (782, 783, 830, 829), (809, 810, 857, 856), (769, 770, 817, 816), (796, 797, 844, 843), (783, 784, 831, 830), (810, 811, 858, 857), (770, 771, 818, 817), (797, 798, 845, 844), (784, 785, 832, 831), (811, 812, 859, 858), (771, 772, 819, 818), (798, 799, 846, 845), (785, 786, 833, 832), (812, 813, 906, 859), (772, 773, 820, 819), (799, 800, 847, 846), (786, 787, 834, 833), (813, 1558, 906), (773, 774, 821, 820), (800, 801, 848, 847), (787, 788, 835, 834), (774, 775, 822, 821), (801, 802, 849, 848), (788, 789, 836, 835), (775, 776, 823, 822), (802, 803, 850, 849), (789, 790, 837, 836), (833, 834, 880, 879), (820, 821, 867, 866), (847, 848, 894, 893), (834, 835, 881, 880), (821, 822, 868, 867), (848, 849, 895, 894), (835, 836, 882, 881), (822, 823, 869, 868), (849, 850, 896, 895), (836, 837, 883, 882), (823, 824, 870, 869), (850, 851, 897, 896), (837, 838, 884, 883), (824, 825, 871, 870), (851, 852, 898, 897), (838, 839, 885, 884), (825, 826, 872, 871), (852, 853, 899, 898), (839, 840, 886, 885), (826, 827, 873, 872), (853, 854, 900, 899), (580, 814, 860), (840, 841, 887, 886), (827, 828, 874, 873), (854, 855, 901, 900), (814, 815, 861, 860), (841, 842, 888, 887), (828, 829, 875, 874), (855, 856, 902, 901), (815, 816, 862, 861), (842, 843, 889, 888), (829, 830, 876, 875), (856, 857, 903, 902), (816, 817, 863, 862), (843, 844, 890, 889), (830, 831, 877, 876), (857, 858, 904, 903), (817, 818, 864, 863), (844, 845, 891, 890), (831, 832, 878, 877), (858, 859, 905, 904), (818, 819, 865, 864), (845, 846, 892, 891), (832, 833, 879, 878), (859, 906, 905), (819, 820, 866, 865), (846, 847, 893, 892), (876, 877, 924, 923), (903, 904, 951, 950), (863, 864, 911, 910), (890, 891, 938, 937), (877, 878, 925, 924), (904, 905, 952, 951), (864, 865, 912, 911), (891, 892, 939, 938), (878, 879, 926, 925), (905, 906, 999, 952), (865, 866, 913, 912), (892, 893, 940, 939), (879, 880, 927, 926), (906, 1558, 999), (866, 867, 914, 913), (893, 894, 941, 940), (880, 881, 928, 927), (867, 868, 915, 914), (894, 895, 942, 941), (881, 882, 929, 928), (868, 869, 916, 915), (895, 896, 943, 942), (882, 883, 930, 929), (869, 870, 917, 916), (896, 897, 944, 943), (883, 884, 931, 930), (870, 871, 918, 917), (897, 898, 945, 944), (884, 885, 932, 931), (871, 872, 919, 918), (898, 899, 946, 945), (885, 886, 933, 932), (872, 873, 920, 919), (899, 900, 947, 946), (580, 860, 907), (886, 887, 934, 933), (873, 874, 921, 920), (900, 901, 948, 947), (860, 861, 908, 907), (887, 888, 935, 934), (874, 875, 922, 921), (901, 902, 949, 948), (861, 862, 909, 908), (888, 889, 936, 935), (875, 876, 923, 922), (902, 903, 950, 949), (862, 863, 910, 909), (889, 890, 937, 936), (933, 934, 980, 979), (920, 921, 967, 966), (947, 948, 994, 993), (907, 908, 954, 953), (934, 935, 981, 980), (921, 922, 968, 967), (948, 949, 995, 994), (908, 909, 955, 954), (935, 936, 982, 981), (922, 923, 969, 968), (949, 950, 996, 995), (909, 910, 956, 955), (936, 937, 983, 982), (923, 924, 970, 969), (950, 951, 997, 996), (910, 911, 957, 956), (937, 938, 984, 983), (924, 925, 971, 970), (951, 952, 998, 997), (911, 912, 958, 957), (938, 939, 985, 984), (925, 926, 972, 971), (952, 999, 998), (912, 913, 959, 958), (939, 940, 986, 985), (926, 927, 973, 972), (913, 914, 960, 959), (940, 941, 987, 986), (927, 928, 974, 973), (914, 915, 961, 960), (941, 942, 988, 987), (928, 929, 975, 974), (915, 916, 962, 961), (942, 943, 989, 988), (929, 930, 976, 975), (916, 917, 963, 962), (943, 944, 990, 989), (930, 931, 977, 976), (917, 918, 964, 963), (944, 945, 991, 990), (931, 932, 978, 977), (918, 919, 965, 964), (945, 946, 992, 991), (932, 933, 979, 978), (919, 920, 966, 965), (946, 947, 993, 992), (580, 907, 953), (976, 977, 1024, 1023), (963, 964, 1011, 1010), (990, 991, 1038, 1037), (977, 978, 1025, 1024), (964, 965, 1012, 1011), (991, 992, 1039, 1038), (978, 979, 1026, 1025), (965, 966, 1013, 1012), (992, 993, 1040, 1039), (580, 953, 1000), (979, 980, 1027, 1026), (966, 967, 1014, 1013), (993, 994, 1041, 1040), (953, 954, 1001, 1000), (980, 981, 1028, 1027), (967, 968, 1015, 1014), (994, 995, 1042, 1041), (954, 955, 1002, 1001), (981, 982, 1029, 1028), (968, 969, 1016, 1015), (995, 996, 1043, 1042), (955, 956, 1003, 1002), (982, 983, 1030, 1029), (969, 970, 1017, 1016), (996, 997, 1044, 1043), (956, 957, 1004, 1003), (983, 984, 1031, 1030), (970, 971, 1018, 1017), (997, 998, 1045, 1044), (957, 958, 1005, 1004), (984, 985, 1032, 1031), (971, 972, 1019, 1018), (998, 999, 1092, 1045), (958, 959, 1006, 1005), (985, 986, 1033, 1032), (972, 973, 1020, 1019), (999, 1558, 1092), (959, 960, 1007, 1006), (986, 987, 1034, 1033), (973, 974, 1021, 1020), (960, 961, 1008, 1007), (987, 988, 1035, 1034), (974, 975, 1022, 1021), (961, 962, 1009, 1008), (988, 989, 1036, 1035), (975, 976, 1023, 1022), (962, 963, 1010, 1009), (989, 990, 1037, 1036), (1033, 1034, 1080, 1079), (1020, 1021, 1067, 1066), (1007, 1008, 1054, 1053), (1034, 1035, 1081, 1080), (1021, 1022, 1068, 1067), (1008, 1009, 1055, 1054), (1035, 1036, 1082, 1081), (1022, 1023, 1069, 1068), (1009, 1010, 1056, 1055), (1036, 1037, 1083, 1082), (1023, 1024, 1070, 1069), (1010, 1011, 1057, 1056), (1037, 1038, 1084, 1083), (1024, 1025, 1071, 1070), (1011, 1012, 1058, 1057), (1038, 1039, 1085, 1084), (1025, 1026, 1072, 1071), (1012, 1013, 1059, 1058), (1039, 1040, 1086, 1085), (580, 1000, 1046), (1026, 1027, 1073, 1072), (1013, 1014, 1060, 1059), (1040, 1041, 1087, 1086), (1000, 1001, 1047, 1046), (1027, 1028, 1074, 1073), (1014, 1015, 1061, 1060), (1041, 1042, 1088, 1087), (1001, 1002, 1048, 1047), (1028, 1029, 1075, 1074), (1015, 1016, 1062, 1061), (1042, 1043, 1089, 1088), (1002, 1003, 1049, 1048), (1029, 1030, 1076, 1075), (1016, 1017, 1063, 1062), (1043, 1044, 1090, 1089), (1003, 1004, 1050, 1049), (1030, 1031, 1077, 1076), (1017, 1018, 1064, 1063), (1044, 1045, 1091, 1090), (1004, 1005, 1051, 1050), (1031, 1032, 1078, 1077), (1018, 1019, 1065, 1064), (1045, 1092, 1091), (1005, 1006, 1052, 1051), (1032, 1033, 1079, 1078), (1019, 1020, 1066, 1065), (1006, 1007, 1053, 1052), (1049, 1050, 1097, 1096), (1076, 1077, 1124, 1123), (1063, 1064, 1111, 1110), (1090, 1091, 1138, 1137), (1050, 1051, 1098, 1097), (1077, 1078, 1125, 1124), (1064, 1065, 1112, 1111), (1091, 1092, 1138), (1051, 1052, 1099, 1098), (1078, 1079, 1126, 1125), (1065, 1066, 1113, 1112), (1052, 1053, 1100, 1099), (1079, 1080, 1127, 1126), (1066, 1067, 1114, 1113), (1053, 1054, 1101, 1100), (1080, 1081, 1128, 1127), (1067, 1068, 1115, 1114), (1054, 1055, 1102, 1101), (1081, 1082, 1129, 1128), (1068, 1069, 1116, 1115), (1055, 1056, 1103, 1102), (1082, 1083, 1130, 1129), (1069, 1070, 1117, 1116), (1056, 1057, 1104, 1103), (1083, 1084, 1131, 1130), (1070, 1071, 1118, 1117), (1057, 1058, 1105, 1104), (1084, 1085, 1132, 1131), (1071, 1072, 1119, 1118), (1058, 1059, 1106, 1105), (1085, 1086, 1133, 1132), (580, 1046, 1093), (1072, 1073, 1120, 1119), (1059, 1060, 1107, 1106), (1086, 1087, 1134, 1133), (1046, 1047, 1094, 1093), (1073, 1074, 1121, 1120), (1060, 1061, 1108, 1107), (1087, 1088, 1135, 1134), (1047, 1048, 1095, 1094), (1074, 1075, 1122, 1121), (1061, 1062, 1109, 1108), (1088, 1089, 1136, 1135), (1048, 1049, 1096, 1095), (1075, 1076, 1123, 1122), (1062, 1063, 1110, 1109), (1089, 1090, 1137, 1136), (1133, 1134, 1180, 1179), (1093, 1094, 1140, 1139), (1120, 1121, 1167, 1166), (1107, 1108, 1154, 1153), (1134, 1135, 1181, 1180), (1094, 1095, 1141, 1140), (1121, 1122, 1168, 1167), (1108, 1109, 1155, 1154), (1135, 1136, 1182, 1181), (1095, 1096, 1142, 1141), (1122, 1123, 1169, 1168), (1109, 1110, 1156, 1155), (1136, 1137, 1183, 1182), (1096, 1097, 1143, 1142), (1123, 1124, 1170, 1169), (1110, 1111, 1157, 1156), (1137, 1138, 1184, 1183), (1097, 1098, 1144, 1143), (1124, 1125, 1171, 1170), (1111, 1112, 1158, 1157), (1138, 1092, 1185, 1184), (1098, 1099, 1145, 1144), (1125, 1126, 1172, 1171), (1112, 1113, 1159, 1158), (1092, 1558, 1185), (1099, 1100, 1146, 1145), (1126, 1127, 1173, 1172), (1113, 1114, 1160, 1159), (1100, 1101, 1147, 1146), (1127, 1128, 1174, 1173), (1114, 1115, 1161, 1160), (1101, 1102, 1148, 1147), (1128, 1129, 1175, 1174), (1115, 1116, 1162, 1161), (1102, 1103, 1149, 1148), (1129, 1130, 1176, 1175), (1116, 1117, 1163, 1162), (1103, 1104, 1150, 1149), (1130, 1131, 1177, 1176), (1117, 1118, 1164, 1163), (1104, 1105, 1151, 1150), (1131, 1132, 1178, 1177), (1118, 1119, 1165, 1164), (1105, 1106, 1152, 1151), (1132, 1133, 1179, 1178), (580, 1093, 1139), (1119, 1120, 1166, 1165), (1106, 1107, 1153, 1152), (1149, 1150, 1197, 1196), (1176, 1177, 1224, 1223), (1163, 1164, 1211, 1210), (1150, 1151, 1198, 1197), (1177, 1178, 1225, 1224), (1164, 1165, 1212, 1211), (1151, 1152, 1199, 1198), (1178, 1179, 1226, 1225), (580, 1139, 1186), (1165, 1166, 1213, 1212), (1152, 1153, 1200, 1199), (1179, 1180, 1227, 1226), (1139, 1140, 1187, 1186), (1166, 1167, 1214, 1213), (1153, 1154, 1201, 1200), (1180, 1181, 1228, 1227), (1140, 1141, 1188, 1187), (1167, 1168, 1215, 1214), (1154, 1155, 1202, 1201), (1181, 1182, 1229, 1228), (1141, 1142, 1189, 1188), (1168, 1169, 1216, 1215), (1155, 1156, 1203, 1202), (1182, 1183, 1230, 1229), (1142, 1143, 1190, 1189), (1169, 1170, 1217, 1216), (1156, 1157, 1204, 1203), (1183, 1184, 1231, 1230), (1143, 1144, 1191, 1190), (1170, 1171, 1218, 1217), (1157, 1158, 1205, 1204), (1184, 1185, 1231), (1144, 1145, 1192, 1191), (1171, 1172, 1219, 1218), (1158, 1159, 1206, 1205), (1145, 1146, 1193, 1192), (1172, 1173, 1220, 1219), (1159, 1160, 1207, 1206), (1146, 1147, 1194, 1193), (1173, 1174, 1221, 1220), (1160, 1161, 1208, 1207), (1147, 1148, 1195, 1194), (1174, 1175, 1222, 1221), (1161, 1162, 1209, 1208), (1148, 1149, 1196, 1195), (1175, 1176, 1223, 1222), (1162, 1163, 1210, 1209), (1193, 1194, 1240, 1239), (1220, 1221, 1267, 1266), (1207, 1208, 1254, 1253), (1194, 1195, 1241, 1240), (1221, 1222, 1268, 1267), (1208, 1209, 1255, 1254), (1195, 1196, 1242, 1241), (1222, 1223, 1269, 1268), (1209, 1210, 1256, 1255), (1196, 1197, 1243, 1242), (1223, 1224, 1270, 1269), (1210, 1211, 1257, 1256), (1197, 1198, 1244, 1243), (1224, 1225, 1271, 1270), (1211, 1212, 1258, 1257), (1198, 1199, 1245, 1244), (1225, 1226, 1272, 1271), (580, 1186, 1232), (1212, 1213, 1259, 1258), (1199, 1200, 1246, 1245), (1226, 1227, 1273, 1272), (1186, 1187, 1233, 1232), (1213, 1214, 1260, 1259), (1200, 1201, 1247, 1246), (1227, 1228, 1274, 1273), (1187, 1188, 1234, 1233), (1214, 1215, 1261, 1260), (1201, 1202, 1248, 1247), (1228, 1229, 1275, 1274), (1188, 1189, 1235, 1234), (1215, 1216, 1262, 1261), (1202, 1203, 1249, 1248), (1229, 1230, 1276, 1275), (1189, 1190, 1236, 1235), (1216, 1217, 1263, 1262), (1203, 1204, 1250, 1249), (1230, 1231, 1277, 1276), (1190, 1191, 1237, 1236), (1217, 1218, 1264, 1263), (1204, 1205, 1251, 1250), (1231, 1185, 1278, 1277), (1191, 1192, 1238, 1237), (1218, 1219, 1265, 1264), (1205, 1206, 1252, 1251), (1185, 1558, 1278), (1192, 1193, 1239, 1238), (1219, 1220, 1266, 1265), (1206, 1207, 1253, 1252), (1249, 1250, 1297, 1296), (1276, 1277, 1324, 1323), (1236, 1237, 1284, 1283), (1263, 1264, 1311, 1310), (1250, 1251, 1298, 1297), (1277, 1278, 1324), (1237, 1238, 1285, 1284), (1264, 1265, 1312, 1311), (1251, 1252, 1299, 1298), (1238, 1239, 1286, 1285), (1265, 1266, 1313, 1312), (1252, 1253, 1300, 1299), (1239, 1240, 1287, 1286), (1266, 1267, 1314, 1313), (1253, 1254, 1301, 1300), (1240, 1241, 1288, 1287), (1267, 1268, 1315, 1314), (1254, 1255, 1302, 1301), (1241, 1242, 1289, 1288), (1268, 1269, 1316, 1315), (1255, 1256, 1303, 1302), (1242, 1243, 1290, 1289), (1269, 1270, 1317, 1316), (1256, 1257, 1304, 1303), (1243, 1244, 1291, 1290), (1270, 1271, 1318, 1317), (1257, 1258, 1305, 1304), (1244, 1245, 1292, 1291), (1271, 1272, 1319, 1318), (580, 1232, 1279), (1258, 1259, 1306, 1305), (1245, 1246, 1293, 1292), (1272, 1273, 1320, 1319), (1232, 1233, 1280, 1279), (1259, 1260, 1307, 1306), (1246, 1247, 1294, 1293), (1273, 1274, 1321, 1320), (1233, 1234, 1281, 1280), (1260, 1261, 1308, 1307), (1247, 1248, 1295, 1294), (1274, 1275, 1322, 1321), (1234, 1235, 1282, 1281), (1261, 1262, 1309, 1308), (1248, 1249, 1296, 1295), (1275, 1276, 1323, 1322), (1235, 1236, 1283, 1282), (1262, 1263, 1310, 1309), (1293, 1294, 1340, 1339), (1320, 1321, 1367, 1366), (1280, 1281, 1327, 1326), (1307, 1308, 1354, 1353), (1294, 1295, 1341, 1340), (1321, 1322, 1368, 1367), (1281, 1282, 1328, 1327), (1308, 1309, 1355, 1354), (1295, 1296, 1342, 1341), (1322, 1323, 1369, 1368), (1282, 1283, 1329, 1328), (1309, 1310, 1356, 1355), (1296, 1297, 1343, 1342), (1323, 1324, 1370, 1369), (1283, 1284, 1330, 1329), (1310, 1311, 1357, 1356), (1297, 1298, 1344, 1343), (1324, 1278, 1371, 1370), (1284, 1285, 1331, 1330), (1311, 1312, 1358, 1357), (1298, 1299, 1345, 1344), (1278, 1558, 1371), (1285, 1286, 1332, 1331), (1312, 1313, 1359, 1358), (1299, 1300, 1346, 1345), (1286, 1287, 1333, 1332), (1313, 1314, 1360, 1359), (1300, 1301, 1347, 1346), (1287, 1288, 1334, 1333), (1314, 1315, 1361, 1360), (1301, 1302, 1348, 1347), (1288, 1289, 1335, 1334), (1315, 1316, 1362, 1361), (1302, 1303, 1349, 1348), (1289, 1290, 1336, 1335), (1316, 1317, 1363, 1362), (1303, 1304, 1350, 1349), (1290, 1291, 1337, 1336), (1317, 1318, 1364, 1363), (1304, 1305, 1351, 1350), (1291, 1292, 1338, 1337), (1318, 1319, 1365, 1364), (580, 1279, 1325), (1305, 1306, 1352, 1351), (1292, 1293, 1339, 1338), (1319, 1320, 1366, 1365), (1279, 1280, 1326, 1325), (1306, 1307, 1353, 1352), (1349, 1350, 1397, 1396), (1336, 1337, 1384, 1383), (1363, 1364, 1411, 1410), (1350, 1351, 1398, 1397), (1337, 1338, 1385, 1384), (1364, 1365, 1412, 1411), (580, 1325, 1372), (1351, 1352, 1399, 1398), (1338, 1339, 1386, 1385), (1365, 1366, 1413, 1412), (1325, 1326, 1373, 1372), (1352, 1353, 1400, 1399), (1339, 1340, 1387, 1386), (1366, 1367, 1414, 1413), (1326, 1327, 1374, 1373), (1353, 1354, 1401, 1400), (1340, 1341, 1388, 1387), (1367, 1368, 1415, 1414), (1327, 1328, 1375, 1374), (1354, 1355, 1402, 1401), (1341, 1342, 1389, 1388), (1368, 1369, 1416, 1415), (1328, 1329, 1376, 1375), (1355, 1356, 1403, 1402), (1342, 1343, 1390, 1389), (1369, 1370, 1417, 1416), (1329, 1330, 1377, 1376), (1356, 1357, 1404, 1403), (1343, 1344, 1391, 1390), (1370, 1371, 1417), (1330, 1331, 1378, 1377), (1357, 1358, 1405, 1404), (1344, 1345, 1392, 1391), (1331, 1332, 1379, 1378), (1358, 1359, 1406, 1405), (1345, 1346, 1393, 1392), (1332, 1333, 1380, 1379), (1359, 1360, 1407, 1406), (1346, 1347, 1394, 1393), (1333, 1334, 1381, 1380), (1360, 1361, 1408, 1407), (1347, 1348, 1395, 1394), (1334, 1335, 1382, 1381), (1361, 1362, 1409, 1408), (1348, 1349, 1396, 1395), (1335, 1336, 1383, 1382), (1362, 1363, 1410, 1409), (1393, 1394, 1440, 1439), (1380, 1381, 1427, 1426), (1407, 1408, 1454, 1453), (1394, 1395, 1441, 1440), (1381, 1382, 1428, 1427), (1408, 1409, 1455, 1454), (1395, 1396, 1442, 1441), (1382, 1383, 1429, 1428), (1409, 1410, 1456, 1455), (1396, 1397, 1443, 1442), (1383, 1384, 1430, 1429), (1410, 1411, 1457, 1456), (1397, 1398, 1444, 1443), (1384, 1385, 1431, 1430), (1411, 1412, 1458, 1457), (580, 1372, 1418), (1398, 1399, 1445, 1444), (1385, 1386, 1432, 1431), (1412, 1413, 1459, 1458), (1372, 1373, 1419, 1418), (1399, 1400, 1446, 1445), (1386, 1387, 1433, 1432), (1413, 1414, 1460, 1459), (1373, 1374, 1420, 1419), (1400, 1401, 1447, 1446), (1387, 1388, 1434, 1433), (1414, 1415, 1461, 1460), (1374, 1375, 1421, 1420), (1401, 1402, 1448, 1447), (1388, 1389, 1435, 1434), (1415, 1416, 1462, 1461), (1375, 1376, 1422, 1421), (1402, 1403, 1449, 1448), (1389, 1390, 1436, 1435), (1416, 1417, 1463, 1462), (1376, 1377, 1423, 1422), (1403, 1404, 1450, 1449), (1390, 1391, 1437, 1436), (1417, 1371, 1464, 1463), (1377, 1378, 1424, 1423), (1404, 1405, 1451, 1450), (1391, 1392, 1438, 1437), (1371, 1558, 1464), (1378, 1379, 1425, 1424), (1405, 1406, 1452, 1451), (1392, 1393, 1439, 1438), (1379, 1380, 1426, 1425), (1406, 1407, 1453, 1452), (1449, 1450, 1497, 1496), (1436, 1437, 1484, 1483), (1463, 1464, 1510), (1423, 1424, 1471, 1470), (1450, 1451, 1498, 1497), (1437, 1438, 1485, 1484), (1424, 1425, 1472, 1471), (1451, 1452, 1499, 1498), (1438, 1439, 1486, 1485), (1425, 1426, 1473, 1472), (1452, 1453, 1500, 1499), (1439, 1440, 1487, 1486), (1426, 1427, 1474, 1473), (1453, 1454, 1501, 1500), (1440, 1441, 1488, 1487), (1427, 1428, 1475, 1474), (1454, 1455, 1502, 1501), (1441, 1442, 1489, 1488), (1428, 1429, 1476, 1475), (1455, 1456, 1503, 1502), (1442, 1443, 1490, 1489), (1429, 1430, 1477, 1476), (1456, 1457, 1504, 1503), (1443, 1444, 1491, 1490), (1430, 1431, 1478, 1477), (1457, 1458, 1505, 1504), (580, 1418, 1465), (1444, 1445, 1492, 1491), (1431, 1432, 1479, 1478), (1458, 1459, 1506, 1505), (1418, 1419, 1466, 1465), (1445, 1446, 1493, 1492), (1432, 1433, 1480, 1479), (1459, 1460, 1507, 1506), (1419, 1420, 1467, 1466), (1446, 1447, 1494, 1493), (1433, 1434, 1481, 1480), (1460, 1461, 1508, 1507), (1420, 1421, 1468, 1467), (1447, 1448, 1495, 1494), (1434, 1435, 1482, 1481), (1461, 1462, 1509, 1508), (1421, 1422, 1469, 1468), (1448, 1449, 1496, 1495), (1435, 1436, 1483, 1482), (1462, 1463, 1510, 1509), (1422, 1423, 1470, 1469), (1466, 1467, 1513, 1512), (1493, 1494, 1540, 1539), (1480, 1481, 1527, 1526), (1507, 1508, 1554, 1553), (1467, 1468, 1514, 1513), (1494, 1495, 1541, 1540), (1481, 1482, 1528, 1527), (1508, 1509, 1555, 1554), (1468, 1469, 1515, 1514), (1495, 1496, 1542, 1541), (1482, 1483, 1529, 1528), (1509, 1510, 1556, 1555), (1469, 1470, 1516, 1515), (1496, 1497, 1543, 1542), (1483, 1484, 1530, 1529), (1510, 1464, 1557, 1556), (1470, 1471, 1517, 1516), (1497, 1498, 1544, 1543), (1484, 1485, 1531, 1530), (1464, 1558, 1557), (1471, 1472, 1518, 1517), (1498, 1499, 1545, 1544), (1485, 1486, 1532, 1531), (1472, 1473, 1519, 1518), (1499, 1500, 1546, 1545), (1486, 1487, 1533, 1532), (1473, 1474, 1520, 1519), (1500, 1501, 1547, 1546), (1487, 1488, 1534, 1533), (1474, 1475, 1521, 1520), (1501, 1502, 1548, 1547), (1488, 1489, 1535, 1534), (1475, 1476, 1522, 1521), (1502, 1503, 1549, 1548), (1489, 1490, 1536, 1535), (1476, 1477, 1523, 1522), (1503, 1504, 1550, 1549), (1490, 1491, 1537, 1536), (1477, 1478, 1524, 1523), (1504, 1505, 1551, 1550), (580, 1465, 1511), (1491, 1492, 1538, 1537), (1478, 1479, 1525, 1524), (1505, 1506, 1552, 1551), (1465, 1466, 1512, 1511), (1492, 1493, 1539, 1538), (1479, 1480, 1526, 1525), (1506, 1507, 1553, 1552), (1545, 1546, 1594, 1593), (1536, 1537, 1585, 1584), (1523, 1524, 1572, 1571), (1546, 1547, 1595, 1594), (580, 1511, 1559), (1524, 1525, 1573, 1572), (1547, 1548, 1596, 1595), (1511, 1512, 1560, 1559), (1525, 1526, 1574, 1573), (1548, 1549, 1597, 1596), (1512, 1513, 1561, 1560), (1526, 1527, 1575, 1574), (1549, 1550, 1598, 1597), (1513, 1514, 1562, 1561), (1527, 1528, 1576, 1575), (1550, 1551, 1599, 1598), (1514, 1515, 1563, 1562), (1537, 1538, 1586, 1585), (1528, 1529, 1577, 1576), (1551, 1552, 1600, 1599), (1515, 1516, 1564, 1563), (1538, 1539, 1587, 1586), (1529, 1530, 1578, 1577), (1552, 1553, 1601, 1600), (1516, 1517, 1565, 1564), (1539, 1540, 1588, 1587), (1530, 1531, 1579, 1578), (1553, 1554, 1602, 1601), (1517, 1518, 1566, 1565), (1540, 1541, 1589, 1588), (1531, 1532, 1580, 1579), (1554, 1555, 1603, 1602), (1518, 1519, 1567, 1566), (1541, 1542, 1590, 1589), (1532, 1533, 1581, 1580), (1555, 1556, 1604, 1603), (1519, 1520, 1568, 1567), (1542, 1543, 1591, 1590), (1533, 1534, 1582, 1581), (1556, 1557, 1604), (1520, 1521, 1569, 1568), (1543, 1544, 1592, 1591), (1534, 1535, 1583, 1582), (1521, 1522, 1570, 1569), (1544, 1545, 1593, 1592), (1535, 1536, 1584, 1583), (1522, 1523, 1571, 1570), (1563, 1564, 1610, 1609), (1590, 1591, 1637, 1636), (1577, 1578, 1624, 1623), (1604, 1557, 1651, 1650), (1564, 1565, 1611, 1610), (1591, 1592, 1638, 1637), (1578, 1579, 1625, 1624), (1557, 1558, 1651), (1565, 1566, 1612, 1611), (1592, 1593, 1639, 1638), (1579, 1580, 1626, 1625), (1566, 1567, 1613, 1612), (1593, 1594, 1640, 1639), (1580, 1581, 1627, 1626), (1567, 1568, 1614, 1613), (1594, 1595, 1641, 1640), (1581, 1582, 1628, 1627), (1568, 1569, 1615, 1614), (1595, 1596, 1642, 1641), (1582, 1583, 1629, 1628), (1569, 1570, 1616, 1615), (1596, 1597, 1643, 1642), (1583, 1584, 1630, 1629), (1570, 1571, 1617, 1616), (1597, 1598, 1644, 1643), (1584, 1585, 1631, 1630), (1571, 1572, 1618, 1617), (1598, 1599, 1645, 1644), (580, 1559, 1605), (1585, 1586, 1632, 1631), (1572, 1573, 1619, 1618), (1599, 1600, 1646, 1645), (1559, 1560, 1606, 1605), (1586, 1587, 1633, 1632), (1573, 1574, 1620, 1619), (1600, 1601, 1647, 1646), (1560, 1561, 1607, 1606), (1587, 1588, 1634, 1633), (1574, 1575, 1621, 1620), (1601, 1602, 1648, 1647), (1561, 1562, 1608, 1607), (1588, 1589, 1635, 1634), (1575, 1576, 1622, 1621), (1602, 1603, 1649, 1648), (1562, 1563, 1609, 1608), (1589, 1590, 1636, 1635), (1576, 1577, 1623, 1622), (1603, 1604, 1650, 1649), (1646, 1647, 1675, 9), (1606, 1607, 13, 12), (1633, 1634, 1669, 1668), (1620, 1621, 1658, 18), (1647, 1648, 21, 1675), (1607, 1608, 14, 13), (1634, 1635, 1670, 1669), (1621, 1622, 1659, 1658), (1648, 1649, 10, 21), (1608, 1609, 1653, 14), (1635, 1636, 1671, 1670), (1622, 1623, 1660, 1659), (1649, 1650, 11, 10), (1609, 1610, 0, 1653), (1636, 1637, 1672, 1671), (1623, 1624, 3, 1660), (1650, 1651, 11), (1610, 1611, 1, 0), (1637, 1638, 5, 1672), (1624, 1625, 1661, 3), (1611, 1612, 1654, 1), (1638, 1639, 6, 5), (1625, 1626, 1662, 1661), (1612, 1613, 15, 1654), (1639, 1640, 19, 6), (1626, 1627, 1663, 1662), (1613, 1614, 16, 15), (1640, 1641, 1673, 19), (1627, 1628, 4, 1663), (1614, 1615, 2, 16), (1641, 1642, 20, 1673), (1628, 1629, 1664, 4), (1615, 1616, 17, 2), (1642, 1643, 7, 20), (1629, 1630, 1665, 1664), (1616, 1617, 1655, 17), (1643, 1644, 1674, 7), (1630, 1631, 1666, 1665), (1617, 1618, 1656, 1655), (1644, 1645, 8, 1674), (580, 1605, 1652), (1631, 1632, 1667, 1666), (1618, 1619, 1657, 1656), (1645, 1646, 9, 8), (1605, 1606, 12, 1652), (1632, 1633, 1668, 1667), (1619, 1620, 18, 1657)])
me_mesh.polygons.foreach_set('material_index', [0, 0, 0, 0, 0, 0, 0, 0, 0, 0, 0, 0, 0, 0, 0, 0, 0, 0, 0, 0, 0, 0, 0, 0, 0, 1, 0, 0, 1, 0, 0, 0, 0, 0, 0, 0, 0, 0, 1, 0, 0, 0, 1, 0, 0, 0, 0, 0, 0, 0, 0, 1, 0, 0, 0, 1, 0, 0, 0, 0, 0, 0, 0, 0, 0, 0, 0, 0, 0, 0, 0, 0, 0, 0, 0, 0, 0, 0, 0, 0, 0, 0, 0, 0, 0, 1, 0, 0, 1, 0, 0, 0, 0, 0, 0, 1, 0, 0, 1, 0, 0, 0, 0, 0, 0, 0, 0, 0, 1, 0, 0, 0, 1, 0, 0, 0, 0, 0, 0, 0, 0, 0, 0, 0, 0, 0, 0, 0, 0, 0, 0, 0, 0, 0, 0, 0, 0, 0, 0, 0, 0, 0, 0, 0, 0, 0, 0, 0, 0, 0, 0, 0, 1, 0, 0, 1, 0, 0, 0, 0, 0, 0, 0, 0, 0, 1, 0, 0, 0, 1, 0, 0, 0, 0, 0, 0, 0, 0, 0, 0, 0, 0, 0, 0, 0, 0, 0, 0, 0, 0, 0, 0, 0, 0, 0, 0, 0, 0, 0, 0, 0, 0, 0, 0, 0, 0, 0, 0, 0, 0, 0, 0, 0, 1, 0, 0, 1, 0, 0, 0, 0, 0, 0, 0, 0, 0, 1, 0, 0, 0, 1, 0, 0, 0, 0, 0, 0, 0, 1, 0, 0, 0, 1, 0, 0, 0, 0, 0, 0, 0, 0, 0, 0, 0, 0, 0, 0, 0, 0, 0, 0, 0, 0, 0, 0, 0, 0, 0, 0, 0, 0, 0, 0, 1, 0, 0, 1, 0, 0, 0, 0, 0, 0, 0, 0, 0, 0, 1, 0, 0, 0, 0, 0, 0, 0, 0, 0, 1, 0, 0, 0, 1, 0, 0, 0, 0, 0, 0, 0, 0, 0, 0, 0, 0, 0, 0, 0, 0, 0, 0, 0, 0, 0, 0, 0, 0, 0, 0, 0, 0, 0, 1, 0, 0, 0, 0, 0, 0, 0, 0, 1, 0, 0, 1, 0, 0, 0, 0, 0, 0, 0, 0, 0, 1, 0, 0, 0, 1, 0, 0, 0, 0, 0, 0, 0, 0, 0, 0, 0, 0, 0, 0, 0, 0, 0, 0, 0, 0, 0, 0, 0, 0, 0, 0, 0, 0, 0, 0, 0, 0, 0, 0, 0, 0, 0, 0, 0, 0, 0, 0, 1, 0, 0, 1, 0, 0, 0, 0, 0, 0, 0, 0, 0, 1, 0, 0, 0, 1, 0, 0, 0, 0, 0, 0, 0, 0, 0, 0, 0, 0, 1, 0, 0, 0, 0, 0, 0, 0, 0, 0, 0, 0, 0, 0, 0, 0, 0, 0, 0, 0, 0, 0, 0, 0, 0, 0, 0, 0, 0, 0, 0, 1, 0, 0, 1, 0, 0, 0, 0, 0, 0, 0, 0, 0, 1, 0, 0, 0, 0, 0, 0, 0, 0, 0, 0, 1, 0, 0, 0, 1, 0, 0, 0, 0, 0, 0, 0, 0, 0, 0, 0, 0, 0, 0, 0, 0, 0, 0, 0, 0, 0, 0, 0, 0, 0, 0, 0, 0, 0, 1, 0, 0, 1, 0, 0, 0, 0, 0, 0, 1, 0, 0, 1, 0, 0, 0, 0, 0, 0, 0, 0, 0, 1, 0, 0, 0, 1, 0, 0, 0, 0, 0, 0, 0, 0, 0, 0, 0, 0, 0, 0, 0, 0, 0, 0, 0, 0, 0, 0, 0, 0, 0, 0, 0, 0, 0, 0, 0, 0, 0, 0, 0, 0, 0, 0, 0, 0, 0, 1, 0, 0, 1, 0, 0, 0, 0, 0, 0, 0, 0, 0, 1, 0, 0, 0, 1, 0, 0, 0, 0, 0, 0, 0, 0, 0, 0, 0, 0, 1, 0, 0, 0, 0, 0, 0, 0, 0, 0, 0, 0, 0, 0, 0, 0, 0, 0, 0, 0, 0, 0, 0, 0, 0, 0, 0, 0, 0, 0, 0, 1, 0, 0, 1, 0, 0, 0, 0, 0, 0, 0, 0, 0, 1, 0, 0, 0, 0, 0, 0, 0, 0, 0, 0, 1, 0, 0, 0, 1, 0, 0, 0, 0, 0, 0, 0, 0, 0, 0, 0, 0, 0, 0, 0, 0, 0, 0, 0, 0, 0, 0, 0, 0, 0, 0, 0, 0, 0, 1, 0, 0, 1, 0, 0, 0, 0, 0, 0, 1, 0, 0, 1, 0, 0, 0, 0, 0, 0, 0, 0, 0, 1, 0, 0, 0, 1, 0, 0, 0, 0, 0, 0, 0, 0, 0, 0, 0, 0, 0, 0, 0, 0, 0, 0, 0, 0, 0, 0, 0, 0, 0, 0, 0, 0, 0, 0, 0, 0, 0, 0, 0, 0, 0, 0, 0, 0, 0, 0, 0, 0, 1, 0, 0, 0, 1, 0, 0, 0, 0, 0, 0, 0, 1, 0, 0, 1, 0, 0, 0, 0, 0, 0, 0, 0, 0, 0, 0, 0, 0, 1, 0, 0, 1, 0, 0, 0, 0, 0, 0, 0, 0, 0, 1, 0, 0, 0, 1, 0, 0, 0, 0, 0, 0, 0, 0, 0, 0, 0, 0, 0, 0, 0, 0, 0, 0, 0, 0, 0, 0, 0, 0, 0, 0, 0, 0, 0, 0, 0, 0, 0, 0, 0, 0, 0, 0, 0, 0, 1, 0, 0, 1, 0, 0, 0, 0, 0, 0, 0, 0, 0, 1, 0, 0, 0, 1, 0, 0, 0, 0, 0, 0, 0, 0, 0, 0, 0, 0, 0, 0, 0, 0, 0, 0, 0, 0, 0, 0, 0, 0, 0, 0, 0, 0, 0, 0, 0, 0, 0, 0, 0, 0, 0, 0, 0, 0, 0, 0, 1, 0, 0, 1, 0, 0, 0, 0, 0, 0, 0, 0, 0, 1, 0, 0, 0, 1, 0, 0, 0, 0, 0, 0, 0, 0, 1, 0, 0, 0, 1, 0, 0, 0, 0, 0, 0, 0, 0, 0, 0, 0, 0, 0, 0, 0, 0, 0, 0, 0, 0, 0, 0, 0, 0, 0, 0, 0, 0, 0, 1, 0, 0, 1, 0, 0, 0, 0, 0, 0, 0, 0, 0, 1, 0, 0, 0, 0, 0, 0, 0, 0, 0, 1, 0, 0, 0, 1, 0, 0, 0, 0, 0, 0, 0, 0, 0, 0, 0, 0, 0, 0, 0, 0, 0, 0, 0, 0, 0, 0, 0, 0, 0, 0, 0, 0, 0, 0, 1, 0, 0, 0, 0, 0, 0, 0, 0, 0, 1, 0, 0, 1, 0, 0, 0, 0, 0, 0, 0, 0, 0, 1, 0, 0, 0, 1, 0, 0, 0, 0, 0, 0, 0, 0, 0, 0, 0, 0, 0, 0, 0, 0, 0, 0, 0, 0, 0, 0, 0, 0, 0, 0, 0, 0, 0, 0, 0, 0, 0, 0, 0, 0, 0, 0, 0, 0, 0, 1, 0, 0, 1, 0, 0, 0, 0, 0, 0, 0, 0, 0, 1, 0, 0, 0, 1, 0, 0, 0, 0, 0, 0, 0, 0, 0, 0, 0, 0, 1, 0, 0, 0, 0, 0, 0, 0, 0, 0, 0, 0, 0, 0, 0, 0, 0, 0, 0, 0, 0, 0, 0, 0, 0, 0, 0, 0, 0, 0, 0, 1, 0, 0, 1, 0, 0, 0, 0, 0, 0, 0, 0, 0, 1, 1, 0, 0, 0, 0, 0, 0, 0, 0, 0, 1, 0, 0, 0, 1, 0, 0, 0, 0, 0, 0, 0, 0, 0, 0, 0, 0, 0, 0, 0, 0, 0, 0, 0, 0, 0, 0, 0, 0, 0, 0, 0, 0, 0, 1, 0, 0, 0, 0, 0, 0, 0, 0, 1, 0, 0, 1, 0, 0, 0, 0, 0, 0, 0, 0, 0, 1, 0, 0, 0, 1, 0, 0, 0, 0, 0, 0, 0, 0, 0, 0, 0, 0, 0, 0, 0, 0, 0, 0, 0, 0, 0, 0, 0, 0, 0, 0, 0, 0, 0, 0, 0, 0, 0, 0, 0, 0, 0, 0, 0, 0, 0, 0, 1, 0, 0, 1, 0, 0, 0, 0, 0, 0, 0, 0, 0, 1, 0, 0, 0, 1, 0, 0, 0, 0, 0, 0, 0, 0, 0, 0, 0, 1, 0, 0, 0, 0, 0, 0, 0, 0, 0, 0, 0, 0, 0, 0, 0, 0, 0, 0, 0, 0, 0, 0, 0, 0, 0, 0, 0, 0, 0, 0, 1, 0, 0, 1, 0, 0, 0, 0, 0, 0, 0, 0, 0, 1, 0, 0, 0, 0, 0, 0, 0, 0, 0, 0, 0, 1, 0, 0, 0, 1, 0, 0, 0, 0, 0, 0, 0, 0, 0, 0, 0, 0, 0, 0, 0, 0, 0, 0, 0, 0, 0, 0, 0, 0, 0, 0, 0, 0, 0, 1, 0, 0, 1, 0, 0, 0, 0, 0, 1, 0, 0, 1, 0, 0, 0, 0, 0, 0, 0, 0, 0, 1, 0, 0, 0, 1, 0, 0, 0, 0, 0, 0, 0, 0, 0, 0, 0, 0, 0, 0, 0, 0, 0, 0, 0, 0, 0, 0, 0, 0, 0, 0, 0, 0, 0, 0, 0, 0, 0, 0, 0, 0, 0, 0, 0, 0, 0, 1, 0, 0, 1, 0, 0, 0, 0, 0, 0, 0, 0, 0, 1, 0, 0, 0, 1, 0, 0, 0, 0, 0, 0, 0, 0, 0, 0, 0, 0, 0, 0, 0, 0, 0, 0, 0, 0, 0, 0, 0, 0, 0, 0, 0, 0, 0, 0, 0, 0, 0, 0, 0, 0, 0, 0, 0, 0, 0, 0, 0, 1, 0, 0, 1, 0, 0, 0, 0, 0, 0, 0, 0, 0, 1, 0, 0, 0, 1, 0, 0, 0, 0, 0, 0, 1, 0, 0, 1, 0, 0, 0, 0, 0, 0, 0, 0, 0, 0, 0, 0, 0, 0, 0, 0, 0, 0, 0, 0, 0, 0, 0, 0, 0, 0, 0, 0, 0, 0, 0, 1, 0, 0, 1, 0, 0, 0, 0, 0, 0, 0, 0, 0, 0, 0, 0, 0, 0, 0, 0, 0, 0, 0, 0, 1, 0, 0, 1, 0, 0, 0, 0, 0, 0, 0, 0, 0, 1, 0, 0, 0, 1, 0, 0, 0, 0, 0, 0, 0, 0, 0, 0, 0, 0, 0, 0, 0, 0, 0, 0, 0, 0, 0, 0, 0, 0, 0, 0, 0, 0, 0, 0, 0, 0, 0, 0, 0, 0, 0, 0, 0, 0, 0, 0, 1, 0, 0, 1, 0, 0, 0, 0, 0, 0, 0, 0, 0, 1, 0, 0, 0, 1])
me_mesh.materials.append(mat_pin)
me_mesh.materials.append(mat_stripe)
me_mesh.use_remesh_preserve_volume = False
me_mesh.use_remesh_preserve_attributes = False
me_mesh.use_mirror_vertex_groups = False
me_mesh.update()

# ---- curves / text
cu_beziercurve = bpy.data.curves.new('BezierCurve', 'CURVE')
cu_beziercurve.dimensions = '3D'
_sp = cu_beziercurve.splines.new('BEZIER'); _sp.bezier_points.add(4)
_sp.bezier_points.foreach_set('co', [-0.03038, 1.559, -2.54e-07, 0.2443, 0.6668, -1.905e-08, 0.3579, -0.3392, 9.687e-09, 0.3953, -1.799, 5.467e-08, -0.03038, -2.241, 6.896e-08])
_sp.bezier_points.foreach_set('handle_left', [-0.7375, 1.559, -2.804e-07, 0.331, 1.156, -3.302e-08, 0.28, -0.1532, 4.375e-09, 0.6021, -1.285, 3.835e-08, 0.1463, -2.241, 6.812e-08])
_sp.bezier_points.foreach_set('handle_right', [0.3269, 1.559, -2.406e-07, 0.1242, -0.01004, 2.867e-10, 0.5915, -0.8973, 2.563e-08, 0.2269, -2.217, 6.796e-08, -0.2714, -2.241, 7.01e-08])
for _p, _l, _r in zip(_sp.bezier_points, ['ALIGNED', 'ALIGNED', 'ALIGNED', 'ALIGNED', 'ALIGNED'], ['ALIGNED', 'ALIGNED', 'ALIGNED', 'ALIGNED', 'ALIGNED']): _p.handle_left_type = _l; _p.handle_right_type = _r
_sp.order_u = 0
_sp.order_v = 0
cu_beziercurve.use_path = True
cu_beziercurve.use_path_clamp = True
cu_beziercurve.bevel_resolution = 0
cu_beziercurve.fill_mode = 'HALF'

# ---- objects
ob_pin = bpy.data.objects.new('Pin', me_mesh)
ob_pin_outline = bpy.data.objects.new('Pin Outline', cu_beziercurve)
ob_lamp = bpy.data.objects.new('Lamp', light_lamp)
ob_camera = bpy.data.objects.new('Camera', cam_camera)

# ---- transforms, parenting, visibility, modifiers, constraints
ob_pin.location = (0.03038, 0.0, 2.241)
ob_pin.rotation_euler = (1.571, -0.0, -0.0)
ob_pin.lineart.crease_threshold = 0.0
ob_pin_outline.location = (0.03038, 0.0, 0.3411)
ob_pin_outline.rotation_euler = (1.571, -0.0, -0.0)
ob_pin_outline.hide_viewport = True
ob_pin_outline.lineart.crease_threshold = 0.0
ob_lamp.location = (4.076, 1.005, 5.904)
ob_lamp.rotation_euler = (0.6503, 0.05522, 1.866)
ob_lamp.lock_rotations_4d = False
ob_lamp.empty_display_type = 'ARROWS'
ob_lamp.color = (0.0, 0.0, 0.0, 0.0)
ob_lamp.lineart.crease_threshold = 0.0
ob_camera.location = (7.481, -6.508, 5.344)
ob_camera.rotation_euler = (1.109, 0.0, 0.8149)
ob_camera.lock_rotations_4d = False
ob_camera.empty_display_type = 'ARROWS'
ob_camera.color = (0.0, 0.0, 0.0, 0.0)
ob_camera.display_type = 'WIRE'
ob_camera.lineart.crease_threshold = 0.0

# ---- collection membership
col_collection_1.objects.link(ob_pin)
col_collection_1.objects.link(ob_pin_outline)
col_collection_1.objects.link(ob_lamp)
col_collection_1.objects.link(ob_camera)

# ---- scene / render settings (as saved in the file)
scene.camera = ob_camera
scene.frame_start = 1; scene.frame_end = 250; scene.frame_set(1)
scene.render.engine = 'BLENDER_EEVEE_NEXT'
scene.render.resolution_percentage = 50
scene.render.dither_intensity = 0.0
scene.cycles.use_denoising = False
scene.cycles.samples = 128
scene.cycles.sampling_pattern = 'TABULATED_SOBOL'
scene.cycles.light_sampling_threshold = 0.0
scene.cycles.use_adaptive_sampling = False
scene.cycles.use_light_tree = False
scene.cycles.blur_glossy = 0.0
scene.cycles.sample_clamp_indirect = 0.0
scene.view_settings.view_transform = 'Standard'
bpy.context.view_layer.update()
